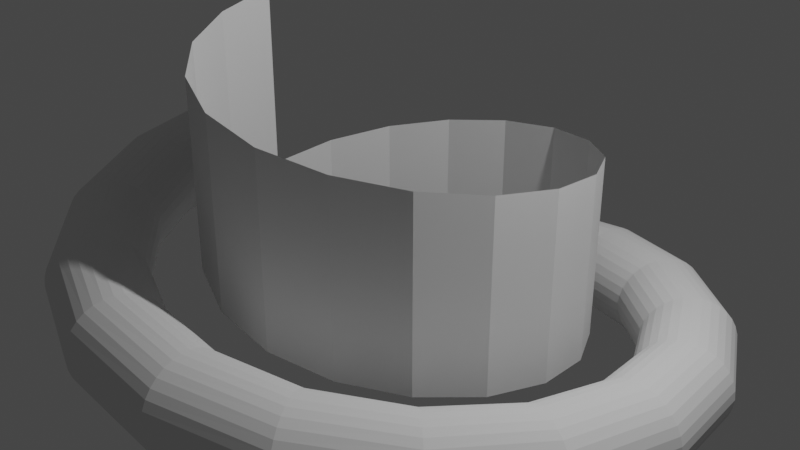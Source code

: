 # Source: 20210402_screw_0003.blend  (saved by Blender 2.92.14; exported with 4.5.12 LTS)
import bpy
from mathutils import Matrix  # noqa: F401  (used for matrix-valued properties, if any)

bpy.ops.wm.read_factory_settings(use_empty=True)
scene = bpy.context.scene
scene.name = 'Scene'

# ---- collections
col_collection = bpy.data.collections.new('Collection'); scene.collection.children.link(col_collection)

# ---- world
world_world = bpy.data.worlds.new('World'); scene.world = world_world
world_world.use_nodes = True; world_world.node_tree.nodes.clear()
_N = world_world.node_tree.nodes; _L = world_world.node_tree.links
n0 = _N.new('ShaderNodeOutputWorld'); n0.name = 'World Output'; n0.location = (300, 300)
n1 = _N.new('ShaderNodeBackground'); n1.name = 'Background'; n1.location = (10, 300)
n1.inputs[0].default_value = (0.05088, 0.05088, 0.05088, 1.0)
_L.new(n1.outputs[0], n0.inputs[0])
n0.is_active_output = True
world_world.color = (0.05088, 0.05088, 0.05088)
world_world.use_sun_shadow = False
world_world.sun_shadow_jitter_overblur = 0.0

# ---- cameras
cam_camera = bpy.data.cameras.new('Camera')
cam_camera.clip_end = 100.0
cam_camera.ortho_scale = 7.314

# ---- lights
light_light = bpy.data.lights.new('Light', 'POINT')
light_light.transmission_factor = 0.0
light_light.energy = 1000.0
light_light.shadow_soft_size = 0.1
light_light.shadow_maximum_resolution = 0.006
light_light.use_absolute_resolution = True

# ---- meshes
me_circle = bpy.data.meshes.new('Circle')
me_circle.from_pydata([(-3.0, -2.186e-08, 0.5), (-3.098, -2.144e-08, 0.4904), (-3.191, -2.019e-08, 0.4619), (-3.278, -1.817e-08, 0.4157), (-3.354, -1.545e-08, 0.3536), (-3.416, -1.214e-08, 0.2778), (-3.462, -8.364e-09, 0.1913), (-3.49, -4.264e-09, 0.09755), (-3.5, -8.089e-15, 1.802e-07), (-3.49, 4.264e-09, -0.09754), (-3.462, 8.364e-09, -0.1913), (-3.416, 1.214e-08, -0.2778), (-3.354, 1.545e-08, -0.3536), (-3.278, 1.817e-08, -0.4157), (-3.191, 2.019e-08, -0.4619), (-3.098, 2.144e-08, -0.4904), (-3.0, 2.186e-08, -0.5), (-2.902, 2.144e-08, -0.4904), (-2.809, 2.019e-08, -0.4619), (-2.722, 1.817e-08, -0.4157), (-2.646, 1.545e-08, -0.3536), (-2.584, 1.214e-08, -0.2778), (-2.538, 8.364e-09, -0.1913), (-2.51, 4.264e-09, -0.09754), (-2.5, -2.754e-14, 6.253e-07), (-2.51, -4.264e-09, 0.09755), (-2.538, -8.364e-09, 0.1913), (-2.584, -1.214e-08, 0.2778), (-2.646, -1.545e-08, 0.3536), (-2.722, -1.817e-08, 0.4157), (-2.809, -2.019e-08, 0.4619), (-2.902, -2.144e-08, 0.4904), (-2.0, -1.292e-07, 2.0), (-2.0, 1.292e-07, 0.0), (-2.819, -1.026, 0.3889), (-2.911, -1.059, 0.3793), (-2.999, -1.092, 0.3508), (-3.08, -1.121, 0.3046), (-3.151, -1.147, 0.2424), (-3.21, -1.168, 0.1667), (-3.253, -1.184, 0.08023), (-3.28, -1.194, -0.01357), (-3.289, -1.197, -0.1111), (-3.28, -1.194, -0.2087), (-3.253, -1.184, -0.3025), (-3.21, -1.168, -0.3889), (-3.151, -1.147, -0.4647), (-3.08, -1.121, -0.5268), (-2.999, -1.092, -0.5731), (-2.911, -1.059, -0.6015), (-2.819, -1.026, -0.6111), (-2.727, -0.9927, -0.6015), (-2.639, -0.9606, -0.5731), (-2.558, -0.9311, -0.5268), (-2.487, -0.9051, -0.4647), (-2.428, -0.8839, -0.3889), (-2.385, -0.8681, -0.3025), (-2.358, -0.8583, -0.2087), (-2.349, -0.8551, -0.1111), (-2.358, -0.8583, -0.01357), (-2.385, -0.8681, 0.08023), (-2.428, -0.8839, 0.1667), (-2.487, -0.9051, 0.2424), (-2.558, -0.9311, 0.3046), (-2.639, -0.9606, 0.3508), (-2.727, -0.9927, 0.3793), (-1.879, -0.684, 1.889), (-1.879, -0.684, -0.1111), (-2.298, -1.928, 0.2778), (-2.373, -1.991, 0.2682), (-2.445, -2.051, 0.2397), (-2.511, -2.107, 0.1935), (-2.569, -2.156, 0.1313), (-2.617, -2.196, 0.05556), (-2.652, -2.225, -0.03088), (-2.674, -2.244, -0.1247), (-2.681, -2.25, -0.2222), (-2.674, -2.244, -0.3198), (-2.652, -2.225, -0.4136), (-2.617, -2.196, -0.5), (-2.569, -2.156, -0.5758), (-2.511, -2.107, -0.638), (-2.445, -2.051, -0.6842), (-2.373, -1.991, -0.7126), (-2.298, -1.928, -0.7222), (-2.223, -1.866, -0.7126), (-2.152, -1.805, -0.6842), (-2.085, -1.75, -0.638), (-2.027, -1.701, -0.5758), (-1.98, -1.661, -0.5), (-1.944, -1.631, -0.4136), (-1.922, -1.613, -0.3198), (-1.915, -1.607, -0.2222), (-1.922, -1.613, -0.1247), (-1.944, -1.631, -0.03088), (-1.98, -1.661, 0.05556), (-2.027, -1.701, 0.1313), (-2.085, -1.75, 0.1935), (-2.152, -1.805, 0.2397), (-2.223, -1.866, 0.2682), (-1.532, -1.286, 1.778), (-1.532, -1.286, -0.2222), (-1.5, -2.598, 0.1667), (-1.549, -2.683, 0.1571), (-1.596, -2.764, 0.1286), (-1.639, -2.839, 0.0824), (-1.677, -2.904, 0.02022), (-1.708, -2.958, -0.05555), (-1.731, -2.998, -0.142), (-1.745, -3.023, -0.2358), (-1.75, -3.031, -0.3333), (-1.745, -3.023, -0.4309), (-1.731, -2.998, -0.5247), (-1.708, -2.958, -0.6111), (-1.677, -2.904, -0.6869), (-1.639, -2.839, -0.7491), (-1.596, -2.764, -0.7953), (-1.549, -2.683, -0.8237), (-1.5, -2.598, -0.8333), (-1.451, -2.514, -0.8237), (-1.404, -2.432, -0.7953), (-1.361, -2.358, -0.7491), (-1.323, -2.292, -0.6869), (-1.292, -2.238, -0.6111), (-1.269, -2.198, -0.5247), (-1.255, -2.173, -0.4309), (-1.25, -2.165, -0.3333), (-1.255, -2.173, -0.2358), (-1.269, -2.198, -0.142), (-1.292, -2.238, -0.05555), (-1.323, -2.292, 0.02022), (-1.361, -2.358, 0.0824), (-1.404, -2.432, 0.1286), (-1.451, -2.514, 0.1571), (-1.0, -1.732, 1.667), (-1.0, -1.732, -0.3333), (-0.5209, -2.954, 0.05556), (-0.5379, -3.05, 0.04595), (-0.5542, -3.143, 0.0175), (-0.5692, -3.228, -0.02871), (-0.5823, -3.303, -0.09089), (-0.5931, -3.364, -0.1667), (-0.6012, -3.409, -0.2531), (-0.6061, -3.437, -0.3469), (-0.6078, -3.447, -0.4444), (-0.6061, -3.437, -0.542), (-0.6012, -3.409, -0.6358), (-0.5931, -3.364, -0.7222), (-0.5823, -3.303, -0.798), (-0.5692, -3.228, -0.8602), (-0.5542, -3.143, -0.9064), (-0.5379, -3.05, -0.9348), (-0.5209, -2.954, -0.9444), (-0.504, -2.858, -0.9348), (-0.4877, -2.766, -0.9064), (-0.4727, -2.681, -0.8602), (-0.4596, -2.606, -0.798), (-0.4488, -2.545, -0.7222), (-0.4407, -2.5, -0.6358), (-0.4358, -2.471, -0.542), (-0.4341, -2.462, -0.4444), (-0.4358, -2.471, -0.3469), (-0.4407, -2.5, -0.2531), (-0.4488, -2.545, -0.1667), (-0.4596, -2.606, -0.09089), (-0.4727, -2.681, -0.02871), (-0.4877, -2.766, 0.0175), (-0.504, -2.858, 0.04595), (-0.3473, -1.97, 1.556), (-0.3473, -1.97, -0.4444), (0.5209, -2.954, -0.05556), (0.5379, -3.05, -0.06516), (0.5542, -3.143, -0.09362), (0.5692, -3.228, -0.1398), (0.5823, -3.303, -0.202), (0.5931, -3.364, -0.2778), (0.6012, -3.409, -0.3642), (0.6061, -3.437, -0.458), (0.6078, -3.447, -0.5556), (0.6061, -3.437, -0.6531), (0.6012, -3.409, -0.7469), (0.5931, -3.364, -0.8333), (0.5823, -3.303, -0.9091), (0.5692, -3.228, -0.9713), (0.5542, -3.143, -1.017), (0.5379, -3.05, -1.046), (0.5209, -2.954, -1.056), (0.504, -2.858, -1.046), (0.4877, -2.766, -1.017), (0.4727, -2.681, -0.9713), (0.4596, -2.606, -0.9091), (0.4488, -2.545, -0.8333), (0.4407, -2.5, -0.7469), (0.4358, -2.471, -0.6531), (0.4341, -2.462, -0.5556), (0.4358, -2.471, -0.458), (0.4407, -2.5, -0.3642), (0.4488, -2.545, -0.2778), (0.4596, -2.606, -0.202), (0.4727, -2.681, -0.1398), (0.4877, -2.766, -0.09362), (0.504, -2.858, -0.06516), (0.3473, -1.97, 1.444), (0.3473, -1.97, -0.5556), (1.5, -2.598, -0.1667), (1.549, -2.683, -0.1763), (1.596, -2.764, -0.2047), (1.639, -2.839, -0.2509), (1.677, -2.904, -0.3131), (1.708, -2.958, -0.3889), (1.731, -2.998, -0.4753), (1.745, -3.023, -0.5691), (1.75, -3.031, -0.6667), (1.745, -3.023, -0.7642), (1.731, -2.998, -0.858), (1.708, -2.958, -0.9445), (1.677, -2.904, -1.02), (1.639, -2.839, -1.082), (1.596, -2.764, -1.129), (1.549, -2.683, -1.157), (1.5, -2.598, -1.167), (1.451, -2.514, -1.157), (1.404, -2.432, -1.129), (1.361, -2.358, -1.082), (1.323, -2.292, -1.02), (1.292, -2.238, -0.9445), (1.269, -2.198, -0.858), (1.255, -2.173, -0.7642), (1.25, -2.165, -0.6667), (1.255, -2.173, -0.5691), (1.269, -2.198, -0.4753), (1.292, -2.238, -0.3889), (1.323, -2.292, -0.3131), (1.361, -2.358, -0.2509), (1.404, -2.432, -0.2047), (1.451, -2.514, -0.1763), (1.0, -1.732, 1.333), (1.0, -1.732, -0.6667), (2.298, -1.928, -0.2778), (2.373, -1.991, -0.2874), (2.445, -2.051, -0.3158), (2.511, -2.107, -0.362), (2.569, -2.156, -0.4242), (2.617, -2.196, -0.5), (2.652, -2.225, -0.5864), (2.674, -2.244, -0.6802), (2.681, -2.25, -0.7778), (2.674, -2.244, -0.8753), (2.652, -2.225, -0.9691), (2.617, -2.196, -1.056), (2.569, -2.156, -1.131), (2.511, -2.107, -1.194), (2.445, -2.051, -1.24), (2.373, -1.991, -1.268), (2.298, -1.928, -1.278), (2.223, -1.866, -1.268), (2.152, -1.805, -1.24), (2.085, -1.75, -1.194), (2.027, -1.701, -1.131), (1.98, -1.661, -1.056), (1.944, -1.631, -0.9691), (1.922, -1.613, -0.8753), (1.915, -1.607, -0.7778), (1.922, -1.613, -0.6802), (1.944, -1.631, -0.5864), (1.98, -1.661, -0.5), (2.027, -1.701, -0.4242), (2.085, -1.75, -0.362), (2.152, -1.805, -0.3158), (2.223, -1.866, -0.2874), (1.532, -1.286, 1.222), (1.532, -1.286, -0.7778), (2.819, -1.026, -0.3889), (2.911, -1.059, -0.3985), (2.999, -1.092, -0.4269), (3.08, -1.121, -0.4732), (3.151, -1.147, -0.5353), (3.21, -1.168, -0.6111), (3.253, -1.184, -0.6975), (3.28, -1.194, -0.7913), (3.289, -1.197, -0.8889), (3.28, -1.194, -0.9864), (3.253, -1.184, -1.08), (3.21, -1.168, -1.167), (3.151, -1.147, -1.242), (3.08, -1.121, -1.305), (2.999, -1.092, -1.351), (2.911, -1.059, -1.379), (2.819, -1.026, -1.389), (2.727, -0.9927, -1.379), (2.639, -0.9606, -1.351), (2.558, -0.9311, -1.305), (2.487, -0.9051, -1.242), (2.428, -0.8839, -1.167), (2.385, -0.8681, -1.08), (2.358, -0.8583, -0.9864), (2.349, -0.8551, -0.8889), (2.358, -0.8583, -0.7913), (2.385, -0.8681, -0.6975), (2.428, -0.8839, -0.6111), (2.487, -0.9051, -0.5353), (2.558, -0.9311, -0.4732), (2.639, -0.9606, -0.4269), (2.727, -0.9927, -0.3985), (1.879, -0.684, 1.111), (1.879, -0.684, -0.8889), (3.0, 1.645e-07, -0.5), (3.098, 2.837e-07, -0.5096), (3.191, -1.436e-08, -0.5381), (3.278, 2.241e-07, -0.5843), (3.354, 5.817e-07, -0.6464), (3.416, 4.625e-07, -0.7222), (3.462, 5.817e-07, -0.8087), (3.49, 5.817e-07, -0.9025), (3.5, 1.049e-07, -1.0), (3.49, 5.817e-07, -1.098), (3.462, 5.817e-07, -1.191), (3.416, 4.625e-07, -1.278), (3.354, 5.817e-07, -1.354), (3.278, 2.241e-07, -1.416), (3.191, 2.241e-07, -1.462), (3.098, 2.837e-07, -1.49), (3.0, 1.645e-07, -1.5), (2.902, 3.433e-07, -1.49), (2.809, 3.433e-07, -1.462), (2.722, 1.645e-07, -1.416), (2.646, 1.049e-07, -1.354), (2.584, 4.525e-08, -1.278), (2.538, 6.413e-07, -1.191), (2.51, 4.029e-07, -1.098), (2.5, 3.433e-07, -1.0), (2.51, 4.029e-07, -0.9025), (2.538, 4.029e-07, -0.8087), (2.584, 2.241e-07, -0.7222), (2.646, 1.049e-07, -0.6464), (2.722, 5.221e-07, -0.5843), (2.809, 4.525e-08, -0.5381), (2.902, 1.645e-07, -0.5096), (2.0, 4.625e-07, 1.0), (2.0, 2.241e-07, -1.0), (2.819, 1.026, -0.6111), (2.911, 1.059, -0.6207), (2.999, 1.092, -0.6492), (3.08, 1.121, -0.6954), (3.151, 1.147, -0.7576), (3.21, 1.168, -0.8333), (3.253, 1.184, -0.9198), (3.28, 1.194, -1.014), (3.289, 1.197, -1.111), (3.28, 1.194, -1.209), (3.253, 1.184, -1.302), (3.21, 1.168, -1.389), (3.151, 1.147, -1.465), (3.08, 1.121, -1.527), (2.999, 1.092, -1.573), (2.911, 1.059, -1.602), (2.819, 1.026, -1.611), (2.727, 0.9927, -1.602), (2.639, 0.9606, -1.573), (2.558, 0.9311, -1.527), (2.487, 0.9051, -1.465), (2.428, 0.8839, -1.389), (2.385, 0.8681, -1.302), (2.358, 0.8583, -1.209), (2.349, 0.8551, -1.111), (2.358, 0.8583, -1.014), (2.385, 0.8681, -0.9198), (2.428, 0.8839, -0.8333), (2.487, 0.9051, -0.7576), (2.558, 0.9311, -0.6954), (2.639, 0.9606, -0.6492), (2.727, 0.9927, -0.6207), (1.879, 0.684, 0.8889), (1.879, 0.684, -1.111), (2.298, 1.928, -0.7222), (2.373, 1.991, -0.7318), (2.445, 2.051, -0.7603), (2.511, 2.107, -0.8065), (2.569, 2.156, -0.8687), (2.617, 2.196, -0.9444), (2.652, 2.225, -1.031), (2.674, 2.244, -1.125), (2.681, 2.25, -1.222), (2.674, 2.244, -1.32), (2.652, 2.225, -1.414), (2.617, 2.196, -1.5), (2.569, 2.156, -1.576), (2.511, 2.107, -1.638), (2.445, 2.051, -1.684), (2.373, 1.991, -1.713), (2.298, 1.928, -1.722), (2.223, 1.866, -1.713), (2.152, 1.805, -1.684), (2.085, 1.75, -1.638), (2.027, 1.701, -1.576), (1.98, 1.661, -1.5), (1.944, 1.631, -1.414), (1.922, 1.613, -1.32), (1.915, 1.607, -1.222), (1.922, 1.613, -1.125), (1.944, 1.631, -1.031), (1.98, 1.661, -0.9444), (2.027, 1.701, -0.8687), (2.085, 1.75, -0.8065), (2.152, 1.805, -0.7603), (2.223, 1.866, -0.7318), (1.532, 1.286, 0.7778), (1.532, 1.286, -1.222), (1.5, 2.598, -0.8333), (1.549, 2.683, -0.8429), (1.596, 2.764, -0.8714), (1.639, 2.839, -0.9176), (1.677, 2.904, -0.9798), (1.708, 2.958, -1.056), (1.731, 2.998, -1.142), (1.745, 3.023, -1.236), (1.75, 3.031, -1.333), (1.745, 3.023, -1.431), (1.731, 2.998, -1.525), (1.708, 2.958, -1.611), (1.677, 2.904, -1.687), (1.639, 2.839, -1.749), (1.596, 2.764, -1.795), (1.549, 2.683, -1.824), (1.5, 2.598, -1.833), (1.451, 2.514, -1.824), (1.404, 2.432, -1.795), (1.361, 2.358, -1.749), (1.323, 2.292, -1.687), (1.292, 2.238, -1.611), (1.269, 2.198, -1.525), (1.255, 2.173, -1.431), (1.25, 2.165, -1.333), (1.255, 2.173, -1.236), (1.269, 2.198, -1.142), (1.292, 2.238, -1.056), (1.323, 2.292, -0.9798), (1.361, 2.358, -0.9176), (1.404, 2.432, -0.8714), (1.451, 2.514, -0.8429), (1.0, 1.732, 0.6667), (1.0, 1.732, -1.333), (0.5209, 2.954, -0.9444), (0.5379, 3.05, -0.9541), (0.5542, 3.143, -0.9825), (0.5692, 3.228, -1.029), (0.5823, 3.303, -1.091), (0.5931, 3.364, -1.167), (0.6012, 3.409, -1.253), (0.6061, 3.437, -1.347), (0.6078, 3.447, -1.444), (0.6061, 3.437, -1.542), (0.6012, 3.409, -1.636), (0.5931, 3.364, -1.722), (0.5823, 3.303, -1.798), (0.5692, 3.228, -1.86), (0.5542, 3.143, -1.906), (0.5379, 3.05, -1.935), (0.5209, 2.954, -1.944), (0.504, 2.858, -1.935), (0.4877, 2.766, -1.906), (0.4727, 2.681, -1.86), (0.4596, 2.606, -1.798), (0.4488, 2.545, -1.722), (0.4407, 2.5, -1.636), (0.4358, 2.471, -1.542), (0.4341, 2.462, -1.444), (0.4358, 2.471, -1.347), (0.4407, 2.5, -1.253), (0.4488, 2.545, -1.167), (0.4596, 2.606, -1.091), (0.4727, 2.681, -1.029), (0.4877, 2.766, -0.9825), (0.504, 2.858, -0.9541), (0.3473, 1.97, 0.5556), (0.3473, 1.97, -1.444), (-0.5209, 2.954, -1.056), (-0.5379, 3.05, -1.065), (-0.5542, 3.143, -1.094), (-0.5692, 3.228, -1.14), (-0.5823, 3.303, -1.202), (-0.5931, 3.364, -1.278), (-0.6012, 3.409, -1.364), (-0.6061, 3.437, -1.458), (-0.6078, 3.447, -1.556), (-0.6061, 3.437, -1.653), (-0.6012, 3.409, -1.747), (-0.5931, 3.364, -1.833), (-0.5823, 3.303, -1.909), (-0.5692, 3.228, -1.971), (-0.5542, 3.143, -2.017), (-0.5379, 3.05, -2.046), (-0.5209, 2.954, -2.056), (-0.504, 2.858, -2.046), (-0.4877, 2.766, -2.017), (-0.4727, 2.681, -1.971), (-0.4596, 2.606, -1.909), (-0.4488, 2.545, -1.833), (-0.4407, 2.5, -1.747), (-0.4358, 2.471, -1.653), (-0.4341, 2.462, -1.556), (-0.4358, 2.471, -1.458), (-0.4407, 2.5, -1.364), (-0.4488, 2.545, -1.278), (-0.4596, 2.606, -1.202), (-0.4727, 2.681, -1.14), (-0.4877, 2.766, -1.094), (-0.504, 2.858, -1.065), (-0.3473, 1.97, 0.4444), (-0.3473, 1.97, -1.556), (-1.5, 2.598, -1.167), (-1.549, 2.683, -1.176), (-1.596, 2.764, -1.205), (-1.639, 2.839, -1.251), (-1.677, 2.904, -1.313), (-1.708, 2.958, -1.389), (-1.731, 2.998, -1.475), (-1.745, 3.023, -1.569), (-1.75, 3.031, -1.667), (-1.745, 3.023, -1.764), (-1.731, 2.998, -1.858), (-1.708, 2.958, -1.944), (-1.677, 2.904, -2.02), (-1.639, 2.839, -2.082), (-1.596, 2.764, -2.129), (-1.549, 2.683, -2.157), (-1.5, 2.598, -2.167), (-1.451, 2.514, -2.157), (-1.404, 2.432, -2.129), (-1.361, 2.358, -2.082), (-1.323, 2.292, -2.02), (-1.292, 2.238, -1.944), (-1.269, 2.198, -1.858), (-1.255, 2.173, -1.764), (-1.25, 2.165, -1.667), (-1.255, 2.173, -1.569), (-1.269, 2.198, -1.475), (-1.292, 2.238, -1.389), (-1.323, 2.292, -1.313), (-1.361, 2.358, -1.251), (-1.404, 2.432, -1.205), (-1.451, 2.514, -1.176), (-1.0, 1.732, 0.3333), (-1.0, 1.732, -1.667), (-2.298, 1.928, -1.278), (-2.373, 1.991, -1.287), (-2.445, 2.051, -1.316), (-2.511, 2.107, -1.362), (-2.569, 2.156, -1.424), (-2.617, 2.196, -1.5), (-2.652, 2.225, -1.586), (-2.674, 2.244, -1.68), (-2.681, 2.25, -1.778), (-2.674, 2.244, -1.875), (-2.652, 2.225, -1.969), (-2.617, 2.196, -2.056), (-2.569, 2.156, -2.131), (-2.511, 2.107, -2.194), (-2.445, 2.051, -2.24), (-2.373, 1.991, -2.268), (-2.298, 1.928, -2.278), (-2.223, 1.866, -2.268), (-2.152, 1.805, -2.24), (-2.085, 1.75, -2.194), (-2.027, 1.701, -2.131), (-1.98, 1.661, -2.056), (-1.944, 1.631, -1.969), (-1.922, 1.613, -1.875), (-1.915, 1.607, -1.778), (-1.922, 1.613, -1.68), (-1.944, 1.631, -1.586), (-1.98, 1.661, -1.5), (-2.027, 1.701, -1.424), (-2.085, 1.75, -1.362), (-2.152, 1.805, -1.316), (-2.223, 1.866, -1.287), (-1.532, 1.286, 0.2222), (-1.532, 1.286, -1.778), (-2.819, 1.026, -1.389), (-2.911, 1.059, -1.398), (-2.999, 1.092, -1.427), (-3.08, 1.121, -1.473), (-3.151, 1.147, -1.535), (-3.21, 1.168, -1.611), (-3.253, 1.184, -1.698), (-3.28, 1.194, -1.791), (-3.289, 1.197, -1.889), (-3.28, 1.194, -1.986), (-3.253, 1.184, -2.08), (-3.21, 1.168, -2.167), (-3.151, 1.147, -2.242), (-3.08, 1.121, -2.305), (-2.999, 1.092, -2.351), (-2.911, 1.059, -2.379), (-2.819, 1.026, -2.389), (-2.727, 0.9927, -2.379), (-2.639, 0.9606, -2.351), (-2.558, 0.9311, -2.305), (-2.487, 0.9051, -2.242), (-2.428, 0.8839, -2.167), (-2.385, 0.8681, -2.08), (-2.358, 0.8583, -1.986), (-2.349, 0.855, -1.889), (-2.358, 0.8583, -1.791), (-2.385, 0.8681, -1.698), (-2.428, 0.8839, -1.611), (-2.487, 0.9051, -1.535), (-2.558, 0.9311, -1.473), (-2.639, 0.9606, -1.427), (-2.727, 0.9927, -1.398), (-1.879, 0.684, 0.1111), (-1.879, 0.684, -1.889), (-3.0, -3.433e-07, -1.5), (-3.098, -3.433e-07, -1.51), (-3.191, -1.049e-07, -1.538), (-3.278, -5.817e-07, -1.584), (-3.354, -1.178e-06, -1.646), (-3.416, -9.393e-07, -1.722), (-3.462, -1.059e-06, -1.809), (-3.49, -9.393e-07, -1.902), (-3.5, -4.625e-07, -2.0), (-3.49, -9.393e-07, -2.098), (-3.462, -1.059e-06, -2.191), (-3.416, -9.393e-07, -2.278), (-3.354, -1.178e-06, -2.354), (-3.278, -5.817e-07, -2.416), (-3.191, -4.625e-07, -2.462), (-3.098, -3.433e-07, -2.49), (-3.0, -3.433e-07, -2.5), (-2.902, -7.009e-07, -2.49), (-2.809, -7.009e-07, -2.462), (-2.722, -5.221e-07, -2.416), (-2.646, -4.625e-07, -2.354), (-2.584, -2.241e-07, -2.278), (-2.538, -1.178e-06, -2.191), (-2.51, -6.413e-07, -2.098), (-2.5, -5.221e-07, -2.0), (-2.51, -6.413e-07, -1.902), (-2.538, -8.797e-07, -1.809), (-2.584, -4.029e-07, -1.722), (-2.646, -4.625e-07, -1.646), (-2.722, -5.221e-07, -1.584), (-2.809, -2.241e-07, -1.538), (-2.902, -4.029e-07, -1.51), (-2.0, -5.817e-07, -3.725e-07), (-2.0, -5.817e-07, -2.0)], [], [(11, 10, 44, 45), (25, 24, 58, 59), (12, 11, 45, 46), (26, 25, 59, 60), (13, 12, 46, 47), (27, 26, 60, 61), (14, 13, 47, 48), (1, 0, 34, 35), (28, 27, 61, 62), (15, 14, 48, 49), (2, 1, 35, 36), (29, 28, 62, 63), (16, 15, 49, 50), (3, 2, 36, 37), (30, 29, 63, 64), (17, 16, 50, 51), (4, 3, 37, 38), (31, 30, 64, 65), (18, 17, 51, 52), (5, 4, 38, 39), (0, 31, 65, 34), (19, 18, 52, 53), (6, 5, 39, 40), (32, 33, 67, 66), (20, 19, 53, 54), (7, 6, 40, 41), (21, 20, 54, 55), (8, 7, 41, 42), (22, 21, 55, 56), (9, 8, 42, 43), (23, 22, 56, 57), (10, 9, 43, 44), (24, 23, 57, 58), (52, 51, 85, 86), (39, 38, 72, 73), (34, 65, 99, 68), (53, 52, 86, 87), (40, 39, 73, 74), (66, 67, 101, 100), (54, 53, 87, 88), (41, 40, 74, 75), (55, 54, 88, 89), (42, 41, 75, 76), (56, 55, 89, 90), (43, 42, 76, 77), (57, 56, 90, 91), (44, 43, 77, 78), (58, 57, 91, 92), (45, 44, 78, 79), (59, 58, 92, 93), (46, 45, 79, 80), (60, 59, 93, 94), (47, 46, 80, 81), (61, 60, 94, 95), (48, 47, 81, 82), (35, 34, 68, 69), (62, 61, 95, 96), (49, 48, 82, 83), (36, 35, 69, 70), (63, 62, 96, 97), (50, 49, 83, 84), (37, 36, 70, 71), (64, 63, 97, 98), (51, 50, 84, 85), (38, 37, 71, 72), (65, 64, 98, 99), (86, 85, 119, 120), (73, 72, 106, 107), (68, 99, 133, 102), (87, 86, 120, 121), (74, 73, 107, 108), (100, 101, 135, 134), (88, 87, 121, 122), (75, 74, 108, 109), (89, 88, 122, 123), (76, 75, 109, 110), (90, 89, 123, 124), (77, 76, 110, 111), (91, 90, 124, 125), (78, 77, 111, 112), (92, 91, 125, 126), (79, 78, 112, 113), (93, 92, 126, 127), (80, 79, 113, 114), (94, 93, 127, 128), (81, 80, 114, 115), (95, 94, 128, 129), (82, 81, 115, 116), (69, 68, 102, 103), (96, 95, 129, 130), (83, 82, 116, 117), (70, 69, 103, 104), (97, 96, 130, 131), (84, 83, 117, 118), (71, 70, 104, 105), (98, 97, 131, 132), (85, 84, 118, 119), (72, 71, 105, 106), (99, 98, 132, 133), (120, 119, 153, 154), (107, 106, 140, 141), (102, 133, 167, 136), (121, 120, 154, 155), (108, 107, 141, 142), (134, 135, 169, 168), (122, 121, 155, 156), (109, 108, 142, 143), (123, 122, 156, 157), (110, 109, 143, 144), (124, 123, 157, 158), (111, 110, 144, 145), (125, 124, 158, 159), (112, 111, 145, 146), (126, 125, 159, 160), (113, 112, 146, 147), (127, 126, 160, 161), (114, 113, 147, 148), (128, 127, 161, 162), (115, 114, 148, 149), (129, 128, 162, 163), (116, 115, 149, 150), (103, 102, 136, 137), (130, 129, 163, 164), (117, 116, 150, 151), (104, 103, 137, 138), (131, 130, 164, 165), (118, 117, 151, 152), (105, 104, 138, 139), (132, 131, 165, 166), (119, 118, 152, 153), (106, 105, 139, 140), (133, 132, 166, 167), (154, 153, 187, 188), (141, 140, 174, 175), (136, 167, 201, 170), (155, 154, 188, 189), (142, 141, 175, 176), (168, 169, 203, 202), (156, 155, 189, 190), (143, 142, 176, 177), (157, 156, 190, 191), (144, 143, 177, 178), (158, 157, 191, 192), (145, 144, 178, 179), (159, 158, 192, 193), (146, 145, 179, 180), (160, 159, 193, 194), (147, 146, 180, 181), (161, 160, 194, 195), (148, 147, 181, 182), (162, 161, 195, 196), (149, 148, 182, 183), (163, 162, 196, 197), (150, 149, 183, 184), (137, 136, 170, 171), (164, 163, 197, 198), (151, 150, 184, 185), (138, 137, 171, 172), (165, 164, 198, 199), (152, 151, 185, 186), (139, 138, 172, 173), (166, 165, 199, 200), (153, 152, 186, 187), (140, 139, 173, 174), (167, 166, 200, 201), (188, 187, 221, 222), (175, 174, 208, 209), (170, 201, 235, 204), (189, 188, 222, 223), (176, 175, 209, 210), (202, 203, 237, 236), (190, 189, 223, 224), (177, 176, 210, 211), (191, 190, 224, 225), (178, 177, 211, 212), (192, 191, 225, 226), (179, 178, 212, 213), (193, 192, 226, 227), (180, 179, 213, 214), (194, 193, 227, 228), (181, 180, 214, 215), (195, 194, 228, 229), (182, 181, 215, 216), (196, 195, 229, 230), (183, 182, 216, 217), (197, 196, 230, 231), (184, 183, 217, 218), (171, 170, 204, 205), (198, 197, 231, 232), (185, 184, 218, 219), (172, 171, 205, 206), (199, 198, 232, 233), (186, 185, 219, 220), (173, 172, 206, 207), (200, 199, 233, 234), (187, 186, 220, 221), (174, 173, 207, 208), (201, 200, 234, 235), (222, 221, 255, 256), (209, 208, 242, 243), (204, 235, 269, 238), (223, 222, 256, 257), (210, 209, 243, 244), (236, 237, 271, 270), (224, 223, 257, 258), (211, 210, 244, 245), (225, 224, 258, 259), (212, 211, 245, 246), (226, 225, 259, 260), (213, 212, 246, 247), (227, 226, 260, 261), (214, 213, 247, 248), (228, 227, 261, 262), (215, 214, 248, 249), (229, 228, 262, 263), (216, 215, 249, 250), (230, 229, 263, 264), (217, 216, 250, 251), (231, 230, 264, 265), (218, 217, 251, 252), (205, 204, 238, 239), (232, 231, 265, 266), (219, 218, 252, 253), (206, 205, 239, 240), (233, 232, 266, 267), (220, 219, 253, 254), (207, 206, 240, 241), (234, 233, 267, 268), (221, 220, 254, 255), (208, 207, 241, 242), (235, 234, 268, 269), (256, 255, 289, 290), (243, 242, 276, 277), (238, 269, 303, 272), (257, 256, 290, 291), (244, 243, 277, 278), (270, 271, 305, 304), (258, 257, 291, 292), (245, 244, 278, 279), (259, 258, 292, 293), (246, 245, 279, 280), (260, 259, 293, 294), (247, 246, 280, 281), (261, 260, 294, 295), (248, 247, 281, 282), (262, 261, 295, 296), (249, 248, 282, 283), (263, 262, 296, 297), (250, 249, 283, 284), (264, 263, 297, 298), (251, 250, 284, 285), (265, 264, 298, 299), (252, 251, 285, 286), (239, 238, 272, 273), (266, 265, 299, 300), (253, 252, 286, 287), (240, 239, 273, 274), (267, 266, 300, 301), (254, 253, 287, 288), (241, 240, 274, 275), (268, 267, 301, 302), (255, 254, 288, 289), (242, 241, 275, 276), (269, 268, 302, 303), (290, 289, 323, 324), (277, 276, 310, 311), (272, 303, 337, 306), (291, 290, 324, 325), (278, 277, 311, 312), (304, 305, 339, 338), (292, 291, 325, 326), (279, 278, 312, 313), (293, 292, 326, 327), (280, 279, 313, 314), (294, 293, 327, 328), (281, 280, 314, 315), (295, 294, 328, 329), (282, 281, 315, 316), (296, 295, 329, 330), (283, 282, 316, 317), (297, 296, 330, 331), (284, 283, 317, 318), (298, 297, 331, 332), (285, 284, 318, 319), (299, 298, 332, 333), (286, 285, 319, 320), (273, 272, 306, 307), (300, 299, 333, 334), (287, 286, 320, 321), (274, 273, 307, 308), (301, 300, 334, 335), (288, 287, 321, 322), (275, 274, 308, 309), (302, 301, 335, 336), (289, 288, 322, 323), (276, 275, 309, 310), (303, 302, 336, 337), (324, 323, 357, 358), (311, 310, 344, 345), (306, 337, 371, 340), (325, 324, 358, 359), (312, 311, 345, 346), (338, 339, 373, 372), (326, 325, 359, 360), (313, 312, 346, 347), (327, 326, 360, 361), (314, 313, 347, 348), (328, 327, 361, 362), (315, 314, 348, 349), (329, 328, 362, 363), (316, 315, 349, 350), (330, 329, 363, 364), (317, 316, 350, 351), (331, 330, 364, 365), (318, 317, 351, 352), (332, 331, 365, 366), (319, 318, 352, 353), (333, 332, 366, 367), (320, 319, 353, 354), (307, 306, 340, 341), (334, 333, 367, 368), (321, 320, 354, 355), (308, 307, 341, 342), (335, 334, 368, 369), (322, 321, 355, 356), (309, 308, 342, 343), (336, 335, 369, 370), (323, 322, 356, 357), (310, 309, 343, 344), (337, 336, 370, 371), (358, 357, 391, 392), (345, 344, 378, 379), (340, 371, 405, 374), (359, 358, 392, 393), (346, 345, 379, 380), (372, 373, 407, 406), (360, 359, 393, 394), (347, 346, 380, 381), (361, 360, 394, 395), (348, 347, 381, 382), (362, 361, 395, 396), (349, 348, 382, 383), (363, 362, 396, 397), (350, 349, 383, 384), (364, 363, 397, 398), (351, 350, 384, 385), (365, 364, 398, 399), (352, 351, 385, 386), (366, 365, 399, 400), (353, 352, 386, 387), (367, 366, 400, 401), (354, 353, 387, 388), (341, 340, 374, 375), (368, 367, 401, 402), (355, 354, 388, 389), (342, 341, 375, 376), (369, 368, 402, 403), (356, 355, 389, 390), (343, 342, 376, 377), (370, 369, 403, 404), (357, 356, 390, 391), (344, 343, 377, 378), (371, 370, 404, 405), (392, 391, 425, 426), (379, 378, 412, 413), (374, 405, 439, 408), (393, 392, 426, 427), (380, 379, 413, 414), (406, 407, 441, 440), (394, 393, 427, 428), (381, 380, 414, 415), (395, 394, 428, 429), (382, 381, 415, 416), (396, 395, 429, 430), (383, 382, 416, 417), (397, 396, 430, 431), (384, 383, 417, 418), (398, 397, 431, 432), (385, 384, 418, 419), (399, 398, 432, 433), (386, 385, 419, 420), (400, 399, 433, 434), (387, 386, 420, 421), (401, 400, 434, 435), (388, 387, 421, 422), (375, 374, 408, 409), (402, 401, 435, 436), (389, 388, 422, 423), (376, 375, 409, 410), (403, 402, 436, 437), (390, 389, 423, 424), (377, 376, 410, 411), (404, 403, 437, 438), (391, 390, 424, 425), (378, 377, 411, 412), (405, 404, 438, 439), (426, 425, 459, 460), (413, 412, 446, 447), (408, 439, 473, 442), (427, 426, 460, 461), (414, 413, 447, 448), (440, 441, 475, 474), (428, 427, 461, 462), (415, 414, 448, 449), (429, 428, 462, 463), (416, 415, 449, 450), (430, 429, 463, 464), (417, 416, 450, 451), (431, 430, 464, 465), (418, 417, 451, 452), (432, 431, 465, 466), (419, 418, 452, 453), (433, 432, 466, 467), (420, 419, 453, 454), (434, 433, 467, 468), (421, 420, 454, 455), (435, 434, 468, 469), (422, 421, 455, 456), (409, 408, 442, 443), (436, 435, 469, 470), (423, 422, 456, 457), (410, 409, 443, 444), (437, 436, 470, 471), (424, 423, 457, 458), (411, 410, 444, 445), (438, 437, 471, 472), (425, 424, 458, 459), (412, 411, 445, 446), (439, 438, 472, 473), (460, 459, 493, 494), (447, 446, 480, 481), (442, 473, 507, 476), (461, 460, 494, 495), (448, 447, 481, 482), (474, 475, 509, 508), (462, 461, 495, 496), (449, 448, 482, 483), (463, 462, 496, 497), (450, 449, 483, 484), (464, 463, 497, 498), (451, 450, 484, 485), (465, 464, 498, 499), (452, 451, 485, 486), (466, 465, 499, 500), (453, 452, 486, 487), (467, 466, 500, 501), (454, 453, 487, 488), (468, 467, 501, 502), (455, 454, 488, 489), (469, 468, 502, 503), (456, 455, 489, 490), (443, 442, 476, 477), (470, 469, 503, 504), (457, 456, 490, 491), (444, 443, 477, 478), (471, 470, 504, 505), (458, 457, 491, 492), (445, 444, 478, 479), (472, 471, 505, 506), (459, 458, 492, 493), (446, 445, 479, 480), (473, 472, 506, 507), (494, 493, 527, 528), (481, 480, 514, 515), (476, 507, 541, 510), (495, 494, 528, 529), (482, 481, 515, 516), (508, 509, 543, 542), (496, 495, 529, 530), (483, 482, 516, 517), (497, 496, 530, 531), (484, 483, 517, 518), (498, 497, 531, 532), (485, 484, 518, 519), (499, 498, 532, 533), (486, 485, 519, 520), (500, 499, 533, 534), (487, 486, 520, 521), (501, 500, 534, 535), (488, 487, 521, 522), (502, 501, 535, 536), (489, 488, 522, 523), (503, 502, 536, 537), (490, 489, 523, 524), (477, 476, 510, 511), (504, 503, 537, 538), (491, 490, 524, 525), (478, 477, 511, 512), (505, 504, 538, 539), (492, 491, 525, 526), (479, 478, 512, 513), (506, 505, 539, 540), (493, 492, 526, 527), (480, 479, 513, 514), (507, 506, 540, 541), (528, 527, 561, 562), (515, 514, 548, 549), (510, 541, 575, 544), (529, 528, 562, 563), (516, 515, 549, 550), (542, 543, 577, 576), (530, 529, 563, 564), (517, 516, 550, 551), (531, 530, 564, 565), (518, 517, 551, 552), (532, 531, 565, 566), (519, 518, 552, 553), (533, 532, 566, 567), (520, 519, 553, 554), (534, 533, 567, 568), (521, 520, 554, 555), (535, 534, 568, 569), (522, 521, 555, 556), (536, 535, 569, 570), (523, 522, 556, 557), (537, 536, 570, 571), (524, 523, 557, 558), (511, 510, 544, 545), (538, 537, 571, 572), (525, 524, 558, 559), (512, 511, 545, 546), (539, 538, 572, 573), (526, 525, 559, 560), (513, 512, 546, 547), (540, 539, 573, 574), (527, 526, 560, 561), (514, 513, 547, 548), (541, 540, 574, 575), (562, 561, 595, 596), (549, 548, 582, 583), (544, 575, 609, 578), (563, 562, 596, 597), (550, 549, 583, 584), (576, 577, 611, 610), (564, 563, 597, 598), (551, 550, 584, 585), (565, 564, 598, 599), (552, 551, 585, 586), (566, 565, 599, 600), (553, 552, 586, 587), (567, 566, 600, 601), (554, 553, 587, 588), (568, 567, 601, 602), (555, 554, 588, 589), (569, 568, 602, 603), (556, 555, 589, 590), (570, 569, 603, 604), (557, 556, 590, 591), (571, 570, 604, 605), (558, 557, 591, 592), (545, 544, 578, 579), (572, 571, 605, 606), (559, 558, 592, 593), (546, 545, 579, 580), (573, 572, 606, 607), (560, 559, 593, 594), (547, 546, 580, 581), (574, 573, 607, 608), (561, 560, 594, 595), (548, 547, 581, 582), (575, 574, 608, 609), (596, 595, 629, 630), (583, 582, 616, 617), (578, 609, 643, 612), (597, 596, 630, 631), (584, 583, 617, 618), (610, 611, 645, 644), (598, 597, 631, 632), (585, 584, 618, 619), (599, 598, 632, 633), (586, 585, 619, 620), (600, 599, 633, 634), (587, 586, 620, 621), (601, 600, 634, 635), (588, 587, 621, 622), (602, 601, 635, 636), (589, 588, 622, 623), (603, 602, 636, 637), (590, 589, 623, 624), (604, 603, 637, 638), (591, 590, 624, 625), (605, 604, 638, 639), (592, 591, 625, 626), (579, 578, 612, 613), (606, 605, 639, 640), (593, 592, 626, 627), (580, 579, 613, 614), (607, 606, 640, 641), (594, 593, 627, 628), (581, 580, 614, 615), (608, 607, 641, 642), (595, 594, 628, 629), (582, 581, 615, 616), (609, 608, 642, 643)])
_uv = me_circle.uv_layers.new(name='UVMap')
_uv.uv.foreach_set('vector', [0.0, 0.0, 0.0, 0.0, 0.0, 0.0, 0.0, 0.0, 0.0, 0.0, 0.0, 0.0, 0.0, 0.0, 0.0, 0.0, 0.0, 0.0, 0.0, 0.0, 0.0, 0.0, 0.0, 0.0, 0.0, 0.0, 0.0, 0.0, 0.0, 0.0, 0.0, 0.0, 0.0, 0.0, 0.0, 0.0, 0.0, 0.0, 0.0, 0.0, 0.0, 0.0, 0.0, 0.0, 0.0, 0.0, 0.0, 0.0, 0.0, 0.0, 0.0, 0.0, 0.0, 0.0, 0.0, 0.0, 0.0, 0.0, 0.0, 0.0, 0.0, 0.0, 0.0, 0.0, 0.0, 0.0, 0.0, 0.0, 0.0, 0.0, 0.0, 0.0, 0.0, 0.0, 0.0, 0.0, 0.0, 0.0, 0.0, 0.0, 0.0, 0.0, 0.0, 0.0, 0.0, 0.0, 0.0, 0.0, 0.0, 0.0, 0.0, 0.0, 0.0, 0.0, 0.0, 0.0, 0.0, 0.0, 0.0, 0.0, 0.0, 0.0, 0.0, 0.0, 0.0, 0.0, 0.0, 0.0, 0.0, 0.0, 0.0, 0.0, 0.0, 0.0, 0.0, 0.0, 0.0, 0.0, 0.0, 0.0, 0.0, 0.0, 0.0, 0.0, 0.0, 0.0, 0.0, 0.0, 0.0, 0.0, 0.0, 0.0, 0.0, 0.0, 0.0, 0.0, 0.0, 0.0, 0.0, 0.0, 0.0, 0.0, 0.0, 0.0, 0.0, 0.0, 0.0, 0.0, 0.0, 0.0, 0.0, 0.0, 0.0, 0.0, 0.0, 0.0, 0.0, 0.0, 0.0, 0.0, 0.0, 0.0, 0.0, 0.0, 0.0, 0.0, 0.0, 0.0, 0.0, 0.0, 0.0, 0.0, 0.0, 0.0, 0.0, 0.0, 0.0, 0.0, 0.0, 0.0, 0.0, 0.0, 0.0, 0.0, 0.0, 0.0, 0.0, 0.0, 0.0, 0.0, 0.0, 0.0, 0.0, 0.0, 0.0, 0.0, 0.0, 0.0, 0.0, 0.0, 0.0, 0.0, 0.0, 0.0, 0.0, 0.0, 0.0, 0.0, 0.0, 0.0, 0.0, 0.0, 0.0, 0.0, 0.0, 0.0, 0.0, 0.0, 0.0, 0.0, 0.0, 0.0, 0.0, 0.0, 0.0, 0.0, 0.0, 0.0, 0.0, 0.0, 0.0, 0.0, 0.0, 0.0, 0.0, 0.0, 0.0, 0.0, 0.0, 0.0, 0.0, 0.0, 0.0, 0.0, 0.0, 0.0, 0.0, 0.0, 0.0, 0.0, 0.0, 0.0, 0.0, 0.0, 0.0, 0.0, 0.0, 0.0, 0.0, 0.0, 0.0, 0.0, 0.0, 0.0, 0.0, 0.0, 0.0, 0.0, 0.0, 0.0, 0.0, 0.0, 0.0, 0.0, 0.0, 0.0, 0.0, 0.0, 0.0, 0.0, 0.0, 0.0, 0.0, 0.0, 0.0, 0.0, 0.0, 0.0, 0.0, 0.0, 0.0, 0.0, 0.0, 0.0, 0.0, 0.0, 0.0, 0.0, 0.0, 0.0, 0.0, 0.0, 0.0, 0.0, 0.0, 0.0, 0.0, 0.0, 0.0, 0.0, 0.0, 0.0, 0.0, 0.0, 0.0, 0.0, 0.0, 0.0, 0.0, 0.0, 0.0, 0.0, 0.0, 0.0, 0.0, 0.0, 0.0, 0.0, 0.0, 0.0, 0.0, 0.0, 0.0, 0.0, 0.0, 0.0, 0.0, 0.0, 0.0, 0.0, 0.0, 0.0, 0.0, 0.0, 0.0, 0.0, 0.0, 0.0, 0.0, 0.0, 0.0, 0.0, 0.0, 0.0, 0.0, 0.0, 0.0, 0.0, 0.0, 0.0, 0.0, 0.0, 0.0, 0.0, 0.0, 0.0, 0.0, 0.0, 0.0, 0.0, 0.0, 0.0, 0.0, 0.0, 0.0, 0.0, 0.0, 0.0, 0.0, 0.0, 0.0, 0.0, 0.0, 0.0, 0.0, 0.0, 0.0, 0.0, 0.0, 0.0, 0.0, 0.0, 0.0, 0.0, 0.0, 0.0, 0.0, 0.0, 0.0, 0.0, 0.0, 0.0, 0.0, 0.0, 0.0, 0.0, 0.0, 0.0, 0.0, 0.0, 0.0, 0.0, 0.0, 0.0, 0.0, 0.0, 0.0, 0.0, 0.0, 0.0, 0.0, 0.0, 0.0, 0.0, 0.0, 0.0, 0.0, 0.0, 0.0, 0.0, 0.0, 0.0, 0.0, 0.0, 0.0, 0.0, 0.0, 0.0, 0.0, 0.0, 0.0, 0.0, 0.0, 0.0, 0.0, 0.0, 0.0, 0.0, 0.0, 0.0, 0.0, 0.0, 0.0, 0.0, 0.0, 0.0, 0.0, 0.0, 0.0, 0.0, 0.0, 0.0, 0.0, 0.0, 0.0, 0.0, 0.0, 0.0, 0.0, 0.0, 0.0, 0.0, 0.0, 0.0, 0.0, 0.0, 0.0, 0.0, 0.0, 0.0, 0.0, 0.0, 0.0, 0.0, 0.0, 0.0, 0.0, 0.0, 0.0, 0.0, 0.0, 0.0, 0.0, 0.0, 0.0, 0.0, 0.0, 0.0, 0.0, 0.0, 0.0, 0.0, 0.0, 0.0, 0.0, 0.0, 0.0, 0.0, 0.0, 0.0, 0.0, 0.0, 0.0, 0.0, 0.0, 0.0, 0.0, 0.0, 0.0, 0.0, 0.0, 0.0, 0.0, 0.0, 0.0, 0.0, 0.0, 0.0, 0.0, 0.0, 0.0, 0.0, 0.0, 0.0, 0.0, 0.0, 0.0, 0.0, 0.0, 0.0, 0.0, 0.0, 0.0, 0.0, 0.0, 0.0, 0.0, 0.0, 0.0, 0.0, 0.0, 0.0, 0.0, 0.0, 0.0, 0.0, 0.0, 0.0, 0.0, 0.0, 0.0, 0.0, 0.0, 0.0, 0.0, 0.0, 0.0, 0.0, 0.0, 0.0, 0.0, 0.0, 0.0, 0.0, 0.0, 0.0, 0.0, 0.0, 0.0, 0.0, 0.0, 0.0, 0.0, 0.0, 0.0, 0.0, 0.0, 0.0, 0.0, 0.0, 0.0, 0.0, 0.0, 0.0, 0.0, 0.0, 0.0, 0.0, 0.0, 0.0, 0.0, 0.0, 0.0, 0.0, 0.0, 0.0, 0.0, 0.0, 0.0, 0.0, 0.0, 0.0, 0.0, 0.0, 0.0, 0.0, 0.0, 0.0, 0.0, 0.0, 0.0, 0.0, 0.0, 0.0, 0.0, 0.0, 0.0, 0.0, 0.0, 0.0, 0.0, 0.0, 0.0, 0.0, 0.0, 0.0, 0.0, 0.0, 0.0, 0.0, 0.0, 0.0, 0.0, 0.0, 0.0, 0.0, 0.0, 0.0, 0.0, 0.0, 0.0, 0.0, 0.0, 0.0, 0.0, 0.0, 0.0, 0.0, 0.0, 0.0, 0.0, 0.0, 0.0, 0.0, 0.0, 0.0, 0.0, 0.0, 0.0, 0.0, 0.0, 0.0, 0.0, 0.0, 0.0, 0.0, 0.0, 0.0, 0.0, 0.0, 0.0, 0.0, 0.0, 0.0, 0.0, 0.0, 0.0, 0.0, 0.0, 0.0, 0.0, 0.0, 0.0, 0.0, 0.0, 0.0, 0.0, 0.0, 0.0, 0.0, 0.0, 0.0, 0.0, 0.0, 0.0, 0.0, 0.0, 0.0, 0.0, 0.0, 0.0, 0.0, 0.0, 0.0, 0.0, 0.0, 0.0, 0.0, 0.0, 0.0, 0.0, 0.0, 0.0, 0.0, 0.0, 0.0, 0.0, 0.0, 0.0, 0.0, 0.0, 0.0, 0.0, 0.0, 0.0, 0.0, 0.0, 0.0, 0.0, 0.0, 0.0, 0.0, 0.0, 0.0, 0.0, 0.0, 0.0, 0.0, 0.0, 0.0, 0.0, 0.0, 0.0, 0.0, 0.0, 0.0, 0.0, 0.0, 0.0, 0.0, 0.0, 0.0, 0.0, 0.0, 0.0, 0.0, 0.0, 0.0, 0.0, 0.0, 0.0, 0.0, 0.0, 0.0, 0.0, 0.0, 0.0, 0.0, 0.0, 0.0, 0.0, 0.0, 0.0, 0.0, 0.0, 0.0, 0.0, 0.0, 0.0, 0.0, 0.0, 0.0, 0.0, 0.0, 0.0, 0.0, 0.0, 0.0, 0.0, 0.0, 0.0, 0.0, 0.0, 0.0, 0.0, 0.0, 0.0, 0.0, 0.0, 0.0, 0.0, 0.0, 0.0, 0.0, 0.0, 0.0, 0.0, 0.0, 0.0, 0.0, 0.0, 0.0, 0.0, 0.0, 0.0, 0.0, 0.0, 0.0, 0.0, 0.0, 0.0, 0.0, 0.0, 0.0, 0.0, 0.0, 0.0, 0.0, 0.0, 0.0, 0.0, 0.0, 0.0, 0.0, 0.0, 0.0, 0.0, 0.0, 0.0, 0.0, 0.0, 0.0, 0.0, 0.0, 0.0, 0.0, 0.0, 0.0, 0.0, 0.0, 0.0, 0.0, 0.0, 0.0, 0.0, 0.0, 0.0, 0.0, 0.0, 0.0, 0.0, 0.0, 0.0, 0.0, 0.0, 0.0, 0.0, 0.0, 0.0, 0.0, 0.0, 0.0, 0.0, 0.0, 0.0, 0.0, 0.0, 0.0, 0.0, 0.0, 0.0, 0.0, 0.0, 0.0, 0.0, 0.0, 0.0, 0.0, 0.0, 0.0, 0.0, 0.0, 0.0, 0.0, 0.0, 0.0, 0.0, 0.0, 0.0, 0.0, 0.0, 0.0, 0.0, 0.0, 0.0, 0.0, 0.0, 0.0, 0.0, 0.0, 0.0, 0.0, 0.0, 0.0, 0.0, 0.0, 0.0, 0.0, 0.0, 0.0, 0.0, 0.0, 0.0, 0.0, 0.0, 0.0, 0.0, 0.0, 0.0, 0.0, 0.0, 0.0, 0.0, 0.0, 0.0, 0.0, 0.0, 0.0, 0.0, 0.0, 0.0, 0.0, 0.0, 0.0, 0.0, 0.0, 0.0, 0.0, 0.0, 0.0, 0.0, 0.0, 0.0, 0.0, 0.0, 0.0, 0.0, 0.0, 0.0, 0.0, 0.0, 0.0, 0.0, 0.0, 0.0, 0.0, 0.0, 0.0, 0.0, 0.0, 0.0, 0.0, 0.0, 0.0, 0.0, 0.0, 0.0, 0.0, 0.0, 0.0, 0.0, 0.0, 0.0, 0.0, 0.0, 0.0, 0.0, 0.0, 0.0, 0.0, 0.0, 0.0, 0.0, 0.0, 0.0, 0.0, 0.0, 0.0, 0.0, 0.0, 0.0, 0.0, 0.0, 0.0, 0.0, 0.0, 0.0, 0.0, 0.0, 0.0, 0.0, 0.0, 0.0, 0.0, 0.0, 0.0, 0.0, 0.0, 0.0, 0.0, 0.0, 0.0, 0.0, 0.0, 0.0, 0.0, 0.0, 0.0, 0.0, 0.0, 0.0, 0.0, 0.0, 0.0, 0.0, 0.0, 0.0, 0.0, 0.0, 0.0, 0.0, 0.0, 0.0, 0.0, 0.0, 0.0, 0.0, 0.0, 0.0, 0.0, 0.0, 0.0, 0.0, 0.0, 0.0, 0.0, 0.0, 0.0, 0.0, 0.0, 0.0, 0.0, 0.0, 0.0, 0.0, 0.0, 0.0, 0.0, 0.0, 0.0, 0.0, 0.0, 0.0, 0.0, 0.0, 0.0, 0.0, 0.0, 0.0, 0.0, 0.0, 0.0, 0.0, 0.0, 0.0, 0.0, 0.0, 0.0, 0.0, 0.0, 0.0, 0.0, 0.0, 0.0, 0.0, 0.0, 0.0, 0.0, 0.0, 0.0, 0.0, 0.0, 0.0, 0.0, 0.0, 0.0, 0.0, 0.0, 0.0, 0.0, 0.0, 0.0, 0.0, 0.0, 0.0, 0.0, 0.0, 0.0, 0.0, 0.0, 0.0, 0.0, 0.0, 0.0, 0.0, 0.0, 0.0, 0.0, 0.0, 0.0, 0.0, 0.0, 0.0, 0.0, 0.0, 0.0, 0.0, 0.0, 0.0, 0.0, 0.0, 0.0, 0.0, 0.0, 0.0, 0.0, 0.0, 0.0, 0.0, 0.0, 0.0, 0.0, 0.0, 0.0, 0.0, 0.0, 0.0, 0.0, 0.0, 0.0, 0.0, 0.0, 0.0, 0.0, 0.0, 0.0, 0.0, 0.0, 0.0, 0.0, 0.0, 0.0, 0.0, 0.0, 0.0, 0.0, 0.0, 0.0, 0.0, 0.0, 0.0, 0.0, 0.0, 0.0, 0.0, 0.0, 0.0, 0.0, 0.0, 0.0, 0.0, 0.0, 0.0, 0.0, 0.0, 0.0, 0.0, 0.0, 0.0, 0.0, 0.0, 0.0, 0.0, 0.0, 0.0, 0.0, 0.0, 0.0, 0.0, 0.0, 0.0, 0.0, 0.0, 0.0, 0.0, 0.0, 0.0, 0.0, 0.0, 0.0, 0.0, 0.0, 0.0, 0.0, 0.0, 0.0, 0.0, 0.0, 0.0, 0.0, 0.0, 0.0, 0.0, 0.0, 0.0, 0.0, 0.0, 0.0, 0.0, 0.0, 0.0, 0.0, 0.0, 0.0, 0.0, 0.0, 0.0, 0.0, 0.0, 0.0, 0.0, 0.0, 0.0, 0.0, 0.0, 0.0, 0.0, 0.0, 0.0, 0.0, 0.0, 0.0, 0.0, 0.0, 0.0, 0.0, 0.0, 0.0, 0.0, 0.0, 0.0, 0.0, 0.0, 0.0, 0.0, 0.0, 0.0, 0.0, 0.0, 0.0, 0.0, 0.0, 0.0, 0.0, 0.0, 0.0, 0.0, 0.0, 0.0, 0.0, 0.0, 0.0, 0.0, 0.0, 0.0, 0.0, 0.0, 0.0, 0.0, 0.0, 0.0, 0.0, 0.0, 0.0, 0.0, 0.0, 0.0, 0.0, 0.0, 0.0, 0.0, 0.0, 0.0, 0.0, 0.0, 0.0, 0.0, 0.0, 0.0, 0.0, 0.0, 0.0, 0.0, 0.0, 0.0, 0.0, 0.0, 0.0, 0.0, 0.0, 0.0, 0.0, 0.0, 0.0, 0.0, 0.0, 0.0, 0.0, 0.0, 0.0, 0.0, 0.0, 0.0, 0.0, 0.0, 0.0, 0.0, 0.0, 0.0, 0.0, 0.0, 0.0, 0.0, 0.0, 0.0, 0.0, 0.0, 0.0, 0.0, 0.0, 0.0, 0.0, 0.0, 0.0, 0.0, 0.0, 0.0, 0.0, 0.0, 0.0, 0.0, 0.0, 0.0, 0.0, 0.0, 0.0, 0.0, 0.0, 0.0, 0.0, 0.0, 0.0, 0.0, 0.0, 0.0, 0.0, 0.0, 0.0, 0.0, 0.0, 0.0, 0.0, 0.0, 0.0, 0.0, 0.0, 0.0, 0.0, 0.0, 0.0, 0.0, 0.0, 0.0, 0.0, 0.0, 0.0, 0.0, 0.0, 0.0, 0.0, 0.0, 0.0, 0.0, 0.0, 0.0, 0.0, 0.0, 0.0, 0.0, 0.0, 0.0, 0.0, 0.0, 0.0, 0.0, 0.0, 0.0, 0.0, 0.0, 0.0, 0.0, 0.0, 0.0, 0.0, 0.0, 0.0, 0.0, 0.0, 0.0, 0.0, 0.0, 0.0, 0.0, 0.0, 0.0, 0.0, 0.0, 0.0, 0.0, 0.0, 0.0, 0.0, 0.0, 0.0, 0.0, 0.0, 0.0, 0.0, 0.0, 0.0, 0.0, 0.0, 0.0, 0.0, 0.0, 0.0, 0.0, 0.0, 0.0, 0.0, 0.0, 0.0, 0.0, 0.0, 0.0, 0.0, 0.0, 0.0, 0.0, 0.0, 0.0, 0.0, 0.0, 0.0, 0.0, 0.0, 0.0, 0.0, 0.0, 0.0, 0.0, 0.0, 0.0, 0.0, 0.0, 0.0, 0.0, 0.0, 0.0, 0.0, 0.0, 0.0, 0.0, 0.0, 0.0, 0.0, 0.0, 0.0, 0.0, 0.0, 0.0, 0.0, 0.0, 0.0, 0.0, 0.0, 0.0, 0.0, 0.0, 0.0, 0.0, 0.0, 0.0, 0.0, 0.0, 0.0, 0.0, 0.0, 0.0, 0.0, 0.0, 0.0, 0.0, 0.0, 0.0, 0.0, 0.0, 0.0, 0.0, 0.0, 0.0, 0.0, 0.0, 0.0, 0.0, 0.0, 0.0, 0.0, 0.0, 0.0, 0.0, 0.0, 0.0, 0.0, 0.0, 0.0, 0.0, 0.0, 0.0, 0.0, 0.0, 0.0, 0.0, 0.0, 0.0, 0.0, 0.0, 0.0, 0.0, 0.0, 0.0, 0.0, 0.0, 0.0, 0.0, 0.0, 0.0, 0.0, 0.0, 0.0, 0.0, 0.0, 0.0, 0.0, 0.0, 0.0, 0.0, 0.0, 0.0, 0.0, 0.0, 0.0, 0.0, 0.0, 0.0, 0.0, 0.0, 0.0, 0.0, 0.0, 0.0, 0.0, 0.0, 0.0, 0.0, 0.0, 0.0, 0.0, 0.0, 0.0, 0.0, 0.0, 0.0, 0.0, 0.0, 0.0, 0.0, 0.0, 0.0, 0.0, 0.0, 0.0, 0.0, 0.0, 0.0, 0.0, 0.0, 0.0, 0.0, 0.0, 0.0, 0.0, 0.0, 0.0, 0.0, 0.0, 0.0, 0.0, 0.0, 0.0, 0.0, 0.0, 0.0, 0.0, 0.0, 0.0, 0.0, 0.0, 0.0, 0.0, 0.0, 0.0, 0.0, 0.0, 0.0, 0.0, 0.0, 0.0, 0.0, 0.0, 0.0, 0.0, 0.0, 0.0, 0.0, 0.0, 0.0, 0.0, 0.0, 0.0, 0.0, 0.0, 0.0, 0.0, 0.0, 0.0, 0.0, 0.0, 0.0, 0.0, 0.0, 0.0, 0.0, 0.0, 0.0, 0.0, 0.0, 0.0, 0.0, 0.0, 0.0, 0.0, 0.0, 0.0, 0.0, 0.0, 0.0, 0.0, 0.0, 0.0, 0.0, 0.0, 0.0, 0.0, 0.0, 0.0, 0.0, 0.0, 0.0, 0.0, 0.0, 0.0, 0.0, 0.0, 0.0, 0.0, 0.0, 0.0, 0.0, 0.0, 0.0, 0.0, 0.0, 0.0, 0.0, 0.0, 0.0, 0.0, 0.0, 0.0, 0.0, 0.0, 0.0, 0.0, 0.0, 0.0, 0.0, 0.0, 0.0, 0.0, 0.0, 0.0, 0.0, 0.0, 0.0, 0.0, 0.0, 0.0, 0.0, 0.0, 0.0, 0.0, 0.0, 0.0, 0.0, 0.0, 0.0, 0.0, 0.0, 0.0, 0.0, 0.0, 0.0, 0.0, 0.0, 0.0, 0.0, 0.0, 0.0, 0.0, 0.0, 0.0, 0.0, 0.0, 0.0, 0.0, 0.0, 0.0, 0.0, 0.0, 0.0, 0.0, 0.0, 0.0, 0.0, 0.0, 0.0, 0.0, 0.0, 0.0, 0.0, 0.0, 0.0, 0.0, 0.0, 0.0, 0.0, 0.0, 0.0, 0.0, 0.0, 0.0, 0.0, 0.0, 0.0, 0.0, 0.0, 0.0, 0.0, 0.0, 0.0, 0.0, 0.0, 0.0, 0.0, 0.0, 0.0, 0.0, 0.0, 0.0, 0.0, 0.0, 0.0, 0.0, 0.0, 0.0, 0.0, 0.0, 0.0, 0.0, 0.0, 0.0, 0.0, 0.0, 0.0, 0.0, 0.0, 0.0, 0.0, 0.0, 0.0, 0.0, 0.0, 0.0, 0.0, 0.0, 0.0, 0.0, 0.0, 0.0, 0.0, 0.0, 0.0, 0.0, 0.0, 0.0, 0.0, 0.0, 0.0, 0.0, 0.0, 0.0, 0.0, 0.0, 0.0, 0.0, 0.0, 0.0, 0.0, 0.0, 0.0, 0.0, 0.0, 0.0, 0.0, 0.0, 0.0, 0.0, 0.0, 0.0, 0.0, 0.0, 0.0, 0.0, 0.0, 0.0, 0.0, 0.0, 0.0, 0.0, 0.0, 0.0, 0.0, 0.0, 0.0, 0.0, 0.0, 0.0, 0.0, 0.0, 0.0, 0.0, 0.0, 0.0, 0.0, 0.0, 0.0, 0.0, 0.0, 0.0, 0.0, 0.0, 0.0, 0.0, 0.0, 0.0, 0.0, 0.0, 0.0, 0.0, 0.0, 0.0, 0.0, 0.0, 0.0, 0.0, 0.0, 0.0, 0.0, 0.0, 0.0, 0.0, 0.0, 0.0, 0.0, 0.0, 0.0, 0.0, 0.0, 0.0, 0.0, 0.0, 0.0, 0.0, 0.0, 0.0, 0.0, 0.0, 0.0, 0.0, 0.0, 0.0, 0.0, 0.0, 0.0, 0.0, 0.0, 0.0, 0.0, 0.0, 0.0, 0.0, 0.0, 0.0, 0.0, 0.0, 0.0, 0.0, 0.0, 0.0, 0.0, 0.0, 0.0, 0.0, 0.0, 0.0, 0.0, 0.0, 0.0, 0.0, 0.0, 0.0, 0.0, 0.0, 0.0, 0.0, 0.0, 0.0, 0.0, 0.0, 0.0, 0.0, 0.0, 0.0, 0.0, 0.0, 0.0, 0.0, 0.0, 0.0, 0.0, 0.0, 0.0, 0.0, 0.0, 0.0, 0.0, 0.0, 0.0, 0.0, 0.0, 0.0, 0.0, 0.0, 0.0, 0.0, 0.0, 0.0, 0.0, 0.0, 0.0, 0.0, 0.0, 0.0, 0.0, 0.0, 0.0, 0.0, 0.0, 0.0, 0.0, 0.0, 0.0, 0.0, 0.0, 0.0, 0.0, 0.0, 0.0, 0.0, 0.0, 0.0, 0.0, 0.0, 0.0, 0.0, 0.0, 0.0, 0.0, 0.0, 0.0, 0.0, 0.0, 0.0, 0.0, 0.0, 0.0, 0.0, 0.0, 0.0, 0.0, 0.0, 0.0, 0.0, 0.0, 0.0, 0.0, 0.0, 0.0, 0.0, 0.0, 0.0, 0.0, 0.0, 0.0, 0.0, 0.0, 0.0, 0.0, 0.0, 0.0, 0.0, 0.0, 0.0, 0.0, 0.0, 0.0, 0.0, 0.0, 0.0, 0.0, 0.0, 0.0, 0.0, 0.0, 0.0, 0.0, 0.0, 0.0, 0.0, 0.0, 0.0, 0.0, 0.0, 0.0, 0.0, 0.0, 0.0, 0.0, 0.0, 0.0, 0.0, 0.0, 0.0, 0.0, 0.0, 0.0, 0.0, 0.0, 0.0, 0.0, 0.0, 0.0, 0.0, 0.0, 0.0, 0.0, 0.0, 0.0, 0.0, 0.0, 0.0, 0.0, 0.0, 0.0, 0.0, 0.0, 0.0, 0.0, 0.0, 0.0, 0.0, 0.0, 0.0, 0.0, 0.0, 0.0, 0.0, 0.0, 0.0, 0.0, 0.0, 0.0, 0.0, 0.0, 0.0, 0.0, 0.0, 0.0, 0.0, 0.0, 0.0, 0.0, 0.0, 0.0, 0.0, 0.0, 0.0, 0.0, 0.0, 0.0, 0.0, 0.0, 0.0, 0.0, 0.0, 0.0, 0.0, 0.0, 0.0, 0.0, 0.0, 0.0, 0.0, 0.0, 0.0, 0.0, 0.0, 0.0, 0.0, 0.0, 0.0, 0.0, 0.0, 0.0, 0.0, 0.0, 0.0, 0.0, 0.0, 0.0, 0.0, 0.0, 0.0, 0.0, 0.0, 0.0, 0.0, 0.0, 0.0, 0.0, 0.0, 0.0, 0.0, 0.0, 0.0, 0.0, 0.0, 0.0, 0.0, 0.0, 0.0, 0.0, 0.0, 0.0, 0.0, 0.0, 0.0, 0.0, 0.0, 0.0, 0.0, 0.0, 0.0, 0.0, 0.0, 0.0, 0.0, 0.0, 0.0, 0.0, 0.0, 0.0, 0.0, 0.0, 0.0, 0.0, 0.0, 0.0, 0.0, 0.0, 0.0, 0.0, 0.0, 0.0, 0.0, 0.0, 0.0, 0.0, 0.0, 0.0, 0.0, 0.0, 0.0, 0.0, 0.0, 0.0, 0.0, 0.0, 0.0, 0.0, 0.0, 0.0, 0.0, 0.0, 0.0, 0.0, 0.0, 0.0, 0.0, 0.0, 0.0, 0.0, 0.0, 0.0, 0.0, 0.0, 0.0, 0.0, 0.0, 0.0, 0.0, 0.0, 0.0, 0.0, 0.0, 0.0, 0.0, 0.0, 0.0, 0.0, 0.0, 0.0, 0.0, 0.0, 0.0, 0.0, 0.0, 0.0, 0.0, 0.0, 0.0, 0.0, 0.0, 0.0, 0.0, 0.0, 0.0, 0.0, 0.0, 0.0, 0.0, 0.0, 0.0, 0.0, 0.0, 0.0, 0.0, 0.0, 0.0, 0.0, 0.0, 0.0, 0.0, 0.0, 0.0, 0.0, 0.0, 0.0, 0.0, 0.0, 0.0, 0.0, 0.0, 0.0, 0.0, 0.0, 0.0, 0.0, 0.0, 0.0, 0.0, 0.0, 0.0, 0.0, 0.0, 0.0, 0.0, 0.0, 0.0, 0.0, 0.0, 0.0, 0.0, 0.0, 0.0, 0.0, 0.0, 0.0, 0.0, 0.0, 0.0, 0.0, 0.0, 0.0, 0.0, 0.0, 0.0, 0.0, 0.0, 0.0, 0.0, 0.0, 0.0, 0.0, 0.0, 0.0, 0.0, 0.0, 0.0, 0.0, 0.0, 0.0, 0.0, 0.0, 0.0, 0.0, 0.0, 0.0, 0.0, 0.0, 0.0, 0.0, 0.0, 0.0, 0.0, 0.0, 0.0, 0.0, 0.0, 0.0, 0.0, 0.0, 0.0, 0.0, 0.0, 0.0, 0.0, 0.0, 0.0, 0.0, 0.0, 0.0, 0.0, 0.0, 0.0, 0.0, 0.0, 0.0, 0.0, 0.0, 0.0, 0.0, 0.0, 0.0, 0.0, 0.0, 0.0, 0.0, 0.0, 0.0, 0.0, 0.0, 0.0, 0.0, 0.0, 0.0, 0.0, 0.0, 0.0, 0.0, 0.0, 0.0, 0.0, 0.0, 0.0, 0.0, 0.0, 0.0, 0.0, 0.0, 0.0, 0.0, 0.0, 0.0, 0.0, 0.0, 0.0, 0.0, 0.0, 0.0, 0.0, 0.0, 0.0, 0.0, 0.0, 0.0, 0.0, 0.0, 0.0, 0.0, 0.0, 0.0, 0.0, 0.0, 0.0, 0.0, 0.0, 0.0, 0.0, 0.0, 0.0, 0.0, 0.0, 0.0, 0.0, 0.0, 0.0, 0.0, 0.0, 0.0, 0.0, 0.0, 0.0, 0.0, 0.0, 0.0, 0.0, 0.0, 0.0, 0.0, 0.0, 0.0, 0.0, 0.0, 0.0, 0.0, 0.0, 0.0, 0.0, 0.0, 0.0, 0.0, 0.0, 0.0, 0.0, 0.0, 0.0, 0.0, 0.0, 0.0, 0.0, 0.0, 0.0, 0.0, 0.0, 0.0, 0.0, 0.0, 0.0, 0.0, 0.0, 0.0, 0.0, 0.0, 0.0, 0.0, 0.0, 0.0, 0.0, 0.0, 0.0, 0.0, 0.0, 0.0, 0.0, 0.0, 0.0, 0.0, 0.0, 0.0, 0.0, 0.0, 0.0, 0.0, 0.0, 0.0, 0.0, 0.0, 0.0, 0.0, 0.0, 0.0, 0.0, 0.0, 0.0, 0.0, 0.0, 0.0, 0.0, 0.0, 0.0, 0.0, 0.0, 0.0, 0.0, 0.0, 0.0, 0.0, 0.0, 0.0, 0.0, 0.0, 0.0, 0.0, 0.0, 0.0, 0.0, 0.0, 0.0, 0.0, 0.0, 0.0, 0.0, 0.0, 0.0, 0.0, 0.0, 0.0, 0.0, 0.0, 0.0, 0.0, 0.0, 0.0, 0.0, 0.0, 0.0, 0.0, 0.0, 0.0, 0.0, 0.0, 0.0, 0.0, 0.0, 0.0, 0.0, 0.0, 0.0, 0.0, 0.0, 0.0, 0.0, 0.0, 0.0, 0.0, 0.0, 0.0, 0.0, 0.0, 0.0, 0.0, 0.0, 0.0, 0.0, 0.0, 0.0, 0.0, 0.0, 0.0, 0.0, 0.0, 0.0, 0.0, 0.0, 0.0, 0.0, 0.0, 0.0, 0.0, 0.0, 0.0, 0.0, 0.0, 0.0, 0.0, 0.0, 0.0, 0.0, 0.0, 0.0, 0.0, 0.0, 0.0, 0.0, 0.0, 0.0, 0.0, 0.0, 0.0, 0.0, 0.0, 0.0, 0.0, 0.0, 0.0, 0.0, 0.0, 0.0, 0.0, 0.0, 0.0, 0.0, 0.0, 0.0, 0.0, 0.0, 0.0, 0.0, 0.0, 0.0, 0.0, 0.0, 0.0, 0.0, 0.0, 0.0, 0.0, 0.0, 0.0, 0.0, 0.0, 0.0, 0.0, 0.0, 0.0, 0.0, 0.0, 0.0, 0.0, 0.0, 0.0, 0.0, 0.0, 0.0, 0.0, 0.0, 0.0, 0.0, 0.0, 0.0, 0.0, 0.0, 0.0, 0.0, 0.0, 0.0, 0.0, 0.0, 0.0, 0.0, 0.0, 0.0, 0.0, 0.0, 0.0, 0.0, 0.0, 0.0, 0.0, 0.0, 0.0, 0.0, 0.0, 0.0, 0.0, 0.0, 0.0, 0.0, 0.0, 0.0, 0.0, 0.0, 0.0, 0.0, 0.0, 0.0, 0.0, 0.0, 0.0, 0.0, 0.0, 0.0, 0.0, 0.0, 0.0, 0.0, 0.0, 0.0, 0.0, 0.0, 0.0, 0.0, 0.0, 0.0, 0.0, 0.0, 0.0, 0.0, 0.0, 0.0, 0.0, 0.0, 0.0, 0.0, 0.0, 0.0, 0.0, 0.0, 0.0, 0.0, 0.0, 0.0, 0.0, 0.0, 0.0, 0.0, 0.0, 0.0, 0.0, 0.0, 0.0, 0.0, 0.0, 0.0, 0.0, 0.0, 0.0, 0.0, 0.0, 0.0, 0.0, 0.0, 0.0, 0.0, 0.0, 0.0, 0.0, 0.0, 0.0, 0.0, 0.0, 0.0, 0.0, 0.0, 0.0, 0.0, 0.0, 0.0, 0.0, 0.0, 0.0, 0.0, 0.0, 0.0, 0.0, 0.0, 0.0, 0.0, 0.0, 0.0, 0.0, 0.0, 0.0, 0.0, 0.0, 0.0, 0.0, 0.0, 0.0, 0.0, 0.0, 0.0, 0.0, 0.0, 0.0, 0.0, 0.0, 0.0, 0.0, 0.0, 0.0, 0.0, 0.0, 0.0, 0.0, 0.0, 0.0, 0.0, 0.0, 0.0, 0.0, 0.0, 0.0, 0.0, 0.0, 0.0, 0.0, 0.0, 0.0, 0.0, 0.0, 0.0, 0.0, 0.0, 0.0, 0.0, 0.0, 0.0, 0.0, 0.0, 0.0, 0.0, 0.0, 0.0, 0.0, 0.0, 0.0, 0.0, 0.0, 0.0, 0.0, 0.0, 0.0, 0.0, 0.0, 0.0, 0.0, 0.0, 0.0, 0.0, 0.0, 0.0, 0.0, 0.0, 0.0, 0.0, 0.0, 0.0, 0.0, 0.0, 0.0, 0.0, 0.0, 0.0, 0.0, 0.0, 0.0, 0.0, 0.0, 0.0, 0.0, 0.0, 0.0, 0.0, 0.0, 0.0, 0.0, 0.0, 0.0, 0.0, 0.0, 0.0, 0.0, 0.0, 0.0, 0.0, 0.0, 0.0, 0.0, 0.0, 0.0, 0.0, 0.0, 0.0, 0.0, 0.0, 0.0, 0.0, 0.0, 0.0, 0.0, 0.0, 0.0, 0.0, 0.0, 0.0, 0.0, 0.0, 0.0, 0.0, 0.0, 0.0, 0.0, 0.0, 0.0, 0.0, 0.0, 0.0, 0.0, 0.0, 0.0, 0.0, 0.0, 0.0, 0.0, 0.0, 0.0, 0.0, 0.0, 0.0, 0.0, 0.0, 0.0, 0.0, 0.0, 0.0, 0.0, 0.0, 0.0, 0.0, 0.0, 0.0, 0.0, 0.0, 0.0, 0.0, 0.0, 0.0, 0.0, 0.0, 0.0, 0.0, 0.0, 0.0, 0.0, 0.0, 0.0, 0.0, 0.0, 0.0, 0.0, 0.0, 0.0, 0.0, 0.0, 0.0, 0.0, 0.0, 0.0, 0.0, 0.0, 0.0, 0.0, 0.0, 0.0, 0.0, 0.0, 0.0, 0.0, 0.0, 0.0, 0.0, 0.0, 0.0, 0.0, 0.0, 0.0, 0.0, 0.0, 0.0, 0.0, 0.0, 0.0, 0.0, 0.0, 0.0, 0.0, 0.0, 0.0, 0.0, 0.0, 0.0, 0.0, 0.0, 0.0, 0.0, 0.0, 0.0, 0.0, 0.0, 0.0, 0.0, 0.0, 0.0, 0.0, 0.0, 0.0, 0.0, 0.0, 0.0, 0.0, 0.0, 0.0, 0.0, 0.0, 0.0, 0.0, 0.0, 0.0, 0.0, 0.0, 0.0, 0.0, 0.0, 0.0, 0.0, 0.0, 0.0, 0.0, 0.0, 0.0, 0.0, 0.0, 0.0, 0.0, 0.0, 0.0, 0.0, 0.0, 0.0, 0.0, 0.0, 0.0, 0.0, 0.0, 0.0, 0.0, 0.0, 0.0, 0.0, 0.0, 0.0, 0.0, 0.0, 0.0, 0.0, 0.0, 0.0, 0.0, 0.0, 0.0, 0.0, 0.0, 0.0, 0.0, 0.0, 0.0, 0.0, 0.0, 0.0, 0.0, 0.0, 0.0, 0.0, 0.0, 0.0, 0.0, 0.0, 0.0, 0.0, 0.0, 0.0, 0.0, 0.0, 0.0, 0.0, 0.0, 0.0, 0.0, 0.0, 0.0, 0.0, 0.0, 0.0, 0.0, 0.0, 0.0, 0.0, 0.0, 0.0, 0.0, 0.0, 0.0, 0.0, 0.0, 0.0, 0.0, 0.0, 0.0, 0.0, 0.0, 0.0, 0.0, 0.0, 0.0, 0.0, 0.0, 0.0, 0.0, 0.0, 0.0, 0.0, 0.0, 0.0, 0.0, 0.0, 0.0, 0.0, 0.0, 0.0, 0.0, 0.0, 0.0, 0.0, 0.0, 0.0, 0.0, 0.0, 0.0, 0.0, 0.0, 0.0, 0.0, 0.0, 0.0, 0.0, 0.0, 0.0, 0.0, 0.0, 0.0, 0.0, 0.0, 0.0, 0.0, 0.0, 0.0, 0.0, 0.0, 0.0, 0.0, 0.0, 0.0, 0.0, 0.0, 0.0, 0.0, 0.0, 0.0, 0.0, 0.0, 0.0, 0.0, 0.0, 0.0, 0.0, 0.0, 0.0, 0.0, 0.0, 0.0, 0.0, 0.0, 0.0, 0.0, 0.0, 0.0, 0.0, 0.0, 0.0, 0.0, 0.0, 0.0, 0.0, 0.0, 0.0, 0.0, 0.0, 0.0, 0.0, 0.0, 0.0, 0.0, 0.0, 0.0, 0.0, 0.0, 0.0, 0.0, 0.0, 0.0, 0.0, 0.0, 0.0, 0.0, 0.0, 0.0, 0.0, 0.0, 0.0, 0.0, 0.0, 0.0, 0.0, 0.0, 0.0, 0.0, 0.0, 0.0, 0.0, 0.0, 0.0, 0.0, 0.0, 0.0, 0.0, 0.0, 0.0, 0.0, 0.0, 0.0, 0.0, 0.0, 0.0, 0.0, 0.0, 0.0, 0.0, 0.0, 0.0, 0.0, 0.0, 0.0, 0.0, 0.0, 0.0, 0.0, 0.0, 0.0, 0.0, 0.0, 0.0, 0.0, 0.0, 0.0, 0.0, 0.0, 0.0, 0.0, 0.0, 0.0, 0.0, 0.0, 0.0, 0.0, 0.0, 0.0, 0.0, 0.0, 0.0, 0.0, 0.0, 0.0, 0.0, 0.0, 0.0, 0.0, 0.0, 0.0, 0.0, 0.0, 0.0, 0.0, 0.0, 0.0, 0.0, 0.0, 0.0, 0.0, 0.0, 0.0, 0.0, 0.0, 0.0, 0.0, 0.0, 0.0, 0.0, 0.0, 0.0, 0.0, 0.0, 0.0, 0.0, 0.0, 0.0, 0.0, 0.0, 0.0, 0.0, 0.0, 0.0, 0.0, 0.0, 0.0, 0.0, 0.0, 0.0, 0.0, 0.0, 0.0, 0.0, 0.0, 0.0, 0.0, 0.0, 0.0, 0.0, 0.0, 0.0, 0.0, 0.0, 0.0, 0.0, 0.0, 0.0, 0.0, 0.0, 0.0, 0.0, 0.0, 0.0, 0.0, 0.0, 0.0, 0.0, 0.0, 0.0, 0.0, 0.0, 0.0, 0.0, 0.0, 0.0, 0.0, 0.0, 0.0, 0.0, 0.0, 0.0, 0.0, 0.0, 0.0, 0.0, 0.0, 0.0, 0.0, 0.0, 0.0, 0.0, 0.0, 0.0, 0.0, 0.0, 0.0, 0.0, 0.0, 0.0, 0.0, 0.0, 0.0, 0.0, 0.0, 0.0, 0.0, 0.0, 0.0, 0.0, 0.0, 0.0, 0.0, 0.0, 0.0, 0.0, 0.0, 0.0, 0.0, 0.0, 0.0, 0.0, 0.0, 0.0, 0.0, 0.0, 0.0, 0.0, 0.0, 0.0, 0.0, 0.0, 0.0, 0.0, 0.0, 0.0, 0.0, 0.0, 0.0, 0.0, 0.0, 0.0, 0.0, 0.0, 0.0, 0.0, 0.0, 0.0, 0.0, 0.0, 0.0, 0.0, 0.0, 0.0, 0.0, 0.0, 0.0, 0.0, 0.0, 0.0, 0.0, 0.0, 0.0, 0.0, 0.0, 0.0, 0.0, 0.0, 0.0, 0.0, 0.0, 0.0, 0.0, 0.0, 0.0, 0.0, 0.0, 0.0, 0.0, 0.0, 0.0, 0.0, 0.0, 0.0, 0.0, 0.0, 0.0, 0.0, 0.0, 0.0, 0.0, 0.0, 0.0, 0.0, 0.0, 0.0, 0.0, 0.0, 0.0, 0.0, 0.0, 0.0, 0.0, 0.0, 0.0, 0.0, 0.0, 0.0, 0.0, 0.0, 0.0, 0.0, 0.0, 0.0, 0.0, 0.0, 0.0, 0.0, 0.0, 0.0, 0.0, 0.0, 0.0, 0.0, 0.0, 0.0, 0.0, 0.0, 0.0, 0.0, 0.0, 0.0, 0.0, 0.0, 0.0, 0.0, 0.0, 0.0, 0.0, 0.0, 0.0, 0.0, 0.0, 0.0, 0.0, 0.0, 0.0, 0.0, 0.0, 0.0, 0.0, 0.0, 0.0, 0.0, 0.0, 0.0, 0.0, 0.0, 0.0, 0.0, 0.0, 0.0, 0.0, 0.0, 0.0, 0.0, 0.0, 0.0, 0.0, 0.0, 0.0, 0.0, 0.0, 0.0, 0.0, 0.0, 0.0, 0.0, 0.0, 0.0, 0.0, 0.0, 0.0, 0.0, 0.0, 0.0, 0.0, 0.0, 0.0, 0.0, 0.0, 0.0, 0.0, 0.0, 0.0, 0.0, 0.0, 0.0, 0.0, 0.0, 0.0, 0.0, 0.0, 0.0, 0.0, 0.0, 0.0, 0.0, 0.0, 0.0, 0.0, 0.0, 0.0, 0.0, 0.0, 0.0, 0.0, 0.0, 0.0, 0.0, 0.0, 0.0, 0.0, 0.0, 0.0, 0.0, 0.0, 0.0, 0.0, 0.0, 0.0, 0.0, 0.0, 0.0, 0.0, 0.0, 0.0, 0.0, 0.0, 0.0, 0.0, 0.0, 0.0, 0.0, 0.0, 0.0, 0.0, 0.0, 0.0, 0.0, 0.0, 0.0, 0.0, 0.0, 0.0, 0.0, 0.0, 0.0, 0.0, 0.0, 0.0, 0.0, 0.0, 0.0, 0.0, 0.0, 0.0, 0.0, 0.0, 0.0, 0.0, 0.0, 0.0, 0.0, 0.0, 0.0, 0.0, 0.0, 0.0, 0.0, 0.0, 0.0, 0.0, 0.0, 0.0, 0.0, 0.0, 0.0, 0.0, 0.0, 0.0, 0.0, 0.0, 0.0, 0.0, 0.0, 0.0, 0.0, 0.0, 0.0, 0.0, 0.0, 0.0, 0.0, 0.0, 0.0, 0.0, 0.0, 0.0, 0.0, 0.0, 0.0, 0.0, 0.0, 0.0, 0.0, 0.0, 0.0, 0.0, 0.0, 0.0, 0.0, 0.0, 0.0, 0.0, 0.0, 0.0, 0.0, 0.0, 0.0, 0.0, 0.0, 0.0, 0.0, 0.0, 0.0, 0.0, 0.0, 0.0, 0.0, 0.0, 0.0, 0.0, 0.0, 0.0, 0.0, 0.0, 0.0, 0.0, 0.0, 0.0, 0.0, 0.0, 0.0, 0.0, 0.0, 0.0, 0.0, 0.0, 0.0, 0.0, 0.0, 0.0, 0.0, 0.0, 0.0, 0.0, 0.0, 0.0, 0.0, 0.0, 0.0, 0.0, 0.0, 0.0, 0.0, 0.0, 0.0, 0.0, 0.0, 0.0, 0.0, 0.0, 0.0, 0.0, 0.0, 0.0, 0.0, 0.0, 0.0, 0.0, 0.0, 0.0, 0.0, 0.0, 0.0, 0.0, 0.0, 0.0, 0.0, 0.0, 0.0, 0.0, 0.0, 0.0, 0.0, 0.0, 0.0, 0.0, 0.0, 0.0, 0.0, 0.0, 0.0, 0.0, 0.0, 0.0, 0.0, 0.0, 0.0, 0.0, 0.0, 0.0, 0.0, 0.0, 0.0, 0.0, 0.0, 0.0, 0.0, 0.0, 0.0, 0.0, 0.0, 0.0, 0.0, 0.0, 0.0, 0.0, 0.0, 0.0, 0.0, 0.0, 0.0, 0.0, 0.0, 0.0, 0.0, 0.0, 0.0, 0.0, 0.0, 0.0, 0.0, 0.0, 0.0, 0.0, 0.0, 0.0, 0.0, 0.0, 0.0, 0.0, 0.0, 0.0, 0.0, 0.0, 0.0, 0.0, 0.0, 0.0, 0.0, 0.0, 0.0, 0.0, 0.0, 0.0, 0.0, 0.0, 0.0, 0.0, 0.0, 0.0, 0.0, 0.0, 0.0, 0.0, 0.0, 0.0, 0.0, 0.0, 0.0, 0.0, 0.0, 0.0, 0.0, 0.0, 0.0, 0.0, 0.0, 0.0, 0.0, 0.0, 0.0, 0.0, 0.0, 0.0, 0.0, 0.0, 0.0, 0.0, 0.0, 0.0, 0.0, 0.0, 0.0, 0.0, 0.0, 0.0, 0.0, 0.0, 0.0, 0.0, 0.0, 0.0, 0.0, 0.0, 0.0, 0.0, 0.0, 0.0, 0.0, 0.0, 0.0, 0.0, 0.0, 0.0, 0.0, 0.0, 0.0, 0.0, 0.0, 0.0, 0.0, 0.0, 0.0, 0.0, 0.0, 0.0, 0.0, 0.0, 0.0, 0.0, 0.0, 0.0, 0.0, 0.0, 0.0, 0.0, 0.0, 0.0, 0.0, 0.0, 0.0, 0.0, 0.0, 0.0, 0.0, 0.0, 0.0, 0.0, 0.0, 0.0, 0.0, 0.0, 0.0, 0.0, 0.0, 0.0, 0.0, 0.0, 0.0, 0.0, 0.0, 0.0, 0.0, 0.0, 0.0, 0.0, 0.0, 0.0, 0.0, 0.0, 0.0, 0.0, 0.0, 0.0, 0.0, 0.0, 0.0, 0.0, 0.0, 0.0, 0.0, 0.0, 0.0, 0.0, 0.0, 0.0, 0.0, 0.0, 0.0, 0.0, 0.0, 0.0, 0.0, 0.0, 0.0, 0.0, 0.0, 0.0, 0.0, 0.0, 0.0, 0.0, 0.0, 0.0, 0.0, 0.0, 0.0, 0.0, 0.0, 0.0, 0.0, 0.0, 0.0, 0.0, 0.0, 0.0, 0.0, 0.0, 0.0, 0.0, 0.0, 0.0, 0.0, 0.0, 0.0, 0.0, 0.0, 0.0, 0.0, 0.0, 0.0, 0.0, 0.0, 0.0, 0.0, 0.0, 0.0, 0.0, 0.0, 0.0, 0.0, 0.0, 0.0, 0.0, 0.0, 0.0, 0.0, 0.0, 0.0, 0.0, 0.0, 0.0, 0.0, 0.0, 0.0, 0.0, 0.0, 0.0, 0.0, 0.0, 0.0, 0.0, 0.0, 0.0, 0.0, 0.0, 0.0, 0.0, 0.0, 0.0, 0.0, 0.0, 0.0, 0.0, 0.0, 0.0, 0.0, 0.0, 0.0, 0.0, 0.0, 0.0, 0.0, 0.0, 0.0, 0.0, 0.0, 0.0, 0.0, 0.0, 0.0, 0.0, 0.0, 0.0, 0.0, 0.0, 0.0, 0.0, 0.0, 0.0, 0.0, 0.0, 0.0, 0.0, 0.0, 0.0, 0.0, 0.0, 0.0, 0.0, 0.0, 0.0, 0.0, 0.0, 0.0, 0.0, 0.0, 0.0, 0.0, 0.0, 0.0, 0.0, 0.0, 0.0, 0.0, 0.0, 0.0, 0.0, 0.0, 0.0, 0.0, 0.0, 0.0, 0.0, 0.0, 0.0, 0.0, 0.0, 0.0, 0.0, 0.0, 0.0, 0.0, 0.0, 0.0, 0.0, 0.0, 0.0, 0.0, 0.0, 0.0, 0.0, 0.0, 0.0, 0.0, 0.0, 0.0, 0.0, 0.0, 0.0, 0.0, 0.0, 0.0, 0.0, 0.0, 0.0, 0.0, 0.0, 0.0, 0.0, 0.0, 0.0, 0.0, 0.0, 0.0, 0.0, 0.0, 0.0, 0.0, 0.0, 0.0, 0.0, 0.0, 0.0, 0.0, 0.0, 0.0, 0.0, 0.0, 0.0, 0.0, 0.0, 0.0, 0.0, 0.0, 0.0, 0.0, 0.0, 0.0, 0.0, 0.0, 0.0, 0.0, 0.0, 0.0, 0.0, 0.0, 0.0, 0.0, 0.0, 0.0, 0.0, 0.0, 0.0, 0.0, 0.0, 0.0, 0.0, 0.0, 0.0, 0.0, 0.0, 0.0, 0.0, 0.0, 0.0, 0.0, 0.0, 0.0, 0.0, 0.0, 0.0, 0.0, 0.0, 0.0, 0.0, 0.0, 0.0, 0.0, 0.0, 0.0, 0.0, 0.0, 0.0, 0.0, 0.0, 0.0, 0.0, 0.0, 0.0, 0.0, 0.0, 0.0, 0.0, 0.0, 0.0, 0.0, 0.0, 0.0, 0.0, 0.0, 0.0, 0.0, 0.0, 0.0, 0.0, 0.0, 0.0, 0.0, 0.0, 0.0, 0.0, 0.0, 0.0, 0.0, 0.0, 0.0, 0.0, 0.0, 0.0, 0.0, 0.0, 0.0, 0.0, 0.0, 0.0, 0.0, 0.0, 0.0, 0.0, 0.0, 0.0, 0.0, 0.0, 0.0, 0.0, 0.0, 0.0, 0.0, 0.0, 0.0, 0.0, 0.0, 0.0, 0.0, 0.0, 0.0, 0.0, 0.0, 0.0, 0.0, 0.0, 0.0, 0.0, 0.0, 0.0, 0.0, 0.0, 0.0, 0.0, 0.0, 0.0, 0.0, 0.0, 0.0, 0.0, 0.0, 0.0, 0.0, 0.0, 0.0, 0.0, 0.0, 0.0, 0.0, 0.0, 0.0, 0.0, 0.0, 0.0, 0.0, 0.0, 0.0, 0.0, 0.0, 0.0, 0.0, 0.0, 0.0, 0.0, 0.0, 0.0, 0.0, 0.0, 0.0, 0.0, 0.0, 0.0, 0.0, 0.0, 0.0, 0.0, 0.0, 0.0, 0.0, 0.0, 0.0, 0.0, 0.0, 0.0, 0.0, 0.0, 0.0, 0.0, 0.0, 0.0, 0.0, 0.0, 0.0, 0.0, 0.0, 0.0, 0.0, 0.0, 0.0, 0.0, 0.0, 0.0, 0.0, 0.0, 0.0, 0.0, 0.0, 0.0, 0.0, 0.0, 0.0, 0.0, 0.0, 0.0, 0.0, 0.0, 0.0, 0.0, 0.0, 0.0, 0.0, 0.0, 0.0, 0.0, 0.0, 0.0, 0.0, 0.0, 0.0, 0.0, 0.0, 0.0, 0.0, 0.0, 0.0, 0.0, 0.0, 0.0, 0.0, 0.0, 0.0, 0.0, 0.0, 0.0, 0.0, 0.0, 0.0, 0.0, 0.0, 0.0, 0.0, 0.0, 0.0, 0.0, 0.0, 0.0, 0.0, 0.0, 0.0, 0.0, 0.0, 0.0, 0.0, 0.0, 0.0, 0.0, 0.0, 0.0, 0.0, 0.0, 0.0, 0.0, 0.0, 0.0, 0.0, 0.0, 0.0, 0.0, 0.0, 0.0, 0.0, 0.0, 0.0, 0.0, 0.0, 0.0, 0.0, 0.0, 0.0, 0.0, 0.0, 0.0, 0.0, 0.0, 0.0, 0.0, 0.0, 0.0, 0.0, 0.0, 0.0, 0.0, 0.0, 0.0, 0.0, 0.0, 0.0, 0.0, 0.0, 0.0, 0.0, 0.0, 0.0, 0.0, 0.0, 0.0, 0.0, 0.0, 0.0, 0.0, 0.0, 0.0, 0.0, 0.0, 0.0, 0.0, 0.0, 0.0, 0.0, 0.0, 0.0, 0.0, 0.0, 0.0, 0.0, 0.0, 0.0, 0.0, 0.0, 0.0, 0.0, 0.0, 0.0, 0.0, 0.0, 0.0, 0.0, 0.0, 0.0, 0.0, 0.0, 0.0, 0.0, 0.0, 0.0, 0.0, 0.0, 0.0, 0.0, 0.0, 0.0, 0.0, 0.0, 0.0, 0.0, 0.0, 0.0, 0.0, 0.0, 0.0, 0.0, 0.0, 0.0, 0.0, 0.0, 0.0, 0.0, 0.0, 0.0, 0.0, 0.0, 0.0, 0.0, 0.0, 0.0, 0.0, 0.0, 0.0, 0.0, 0.0, 0.0, 0.0, 0.0, 0.0, 0.0, 0.0, 0.0, 0.0, 0.0, 0.0, 0.0, 0.0, 0.0, 0.0, 0.0, 0.0, 0.0, 0.0, 0.0, 0.0, 0.0, 0.0, 0.0, 0.0, 0.0, 0.0, 0.0, 0.0, 0.0, 0.0, 0.0, 0.0, 0.0, 0.0, 0.0, 0.0, 0.0, 0.0, 0.0, 0.0, 0.0, 0.0, 0.0, 0.0, 0.0, 0.0, 0.0, 0.0, 0.0, 0.0, 0.0, 0.0, 0.0, 0.0, 0.0, 0.0, 0.0, 0.0, 0.0, 0.0, 0.0, 0.0, 0.0, 0.0, 0.0, 0.0, 0.0, 0.0, 0.0, 0.0, 0.0, 0.0, 0.0])
me_circle.use_remesh_fix_poles = True
me_circle.use_remesh_preserve_attributes = False
me_circle.use_mirror_vertex_groups = False
me_circle.update()

# ---- objects
ob_light = bpy.data.objects.new('Light', light_light)
ob_camera = bpy.data.objects.new('Camera', cam_camera)
ob_circle = bpy.data.objects.new('Circle', me_circle)

# ---- transforms, parenting, visibility, modifiers, constraints
ob_light.location = (4.076, 1.005, 5.904)
ob_light.rotation_euler = (0.6503, 0.05522, 1.866)
ob_light.lock_rotations_4d = False
ob_light.empty_display_type = 'ARROWS'
ob_light.color = (0.0, 0.0, 0.0, 0.0)
ob_light.lineart.crease_threshold = 0.0
ob_camera.location = (7.359, -6.926, 4.958)
ob_camera.rotation_euler = (1.109, 0.0, 0.8149)
ob_camera.lock_rotations_4d = False
ob_camera.empty_display_type = 'ARROWS'
ob_camera.color = (0.0, 0.0, 0.0, 0.0)
ob_camera.display_type = 'WIRE'
ob_camera.lineart.crease_threshold = 0.0
ob_circle.location = (0.0, 0.0, 0.0)
ob_circle.lineart.crease_threshold = 0.0

# ---- collection membership
col_collection.objects.link(ob_light)
col_collection.objects.link(ob_camera)
col_collection.objects.link(ob_circle)

# ---- scene / render settings (as saved in the file)
scene.camera = ob_camera
scene.frame_start = 1; scene.frame_end = 250; scene.frame_set(1)
scene.render.engine = 'BLENDER_EEVEE_NEXT'
scene.cycles.use_denoising = False
scene.cycles.samples = 128
scene.cycles.sampling_pattern = 'TABULATED_SOBOL'
scene.cycles.use_adaptive_sampling = False
scene.cycles.use_light_tree = False
scene.view_settings.view_transform = 'Filmic'
bpy.context.view_layer.update()

